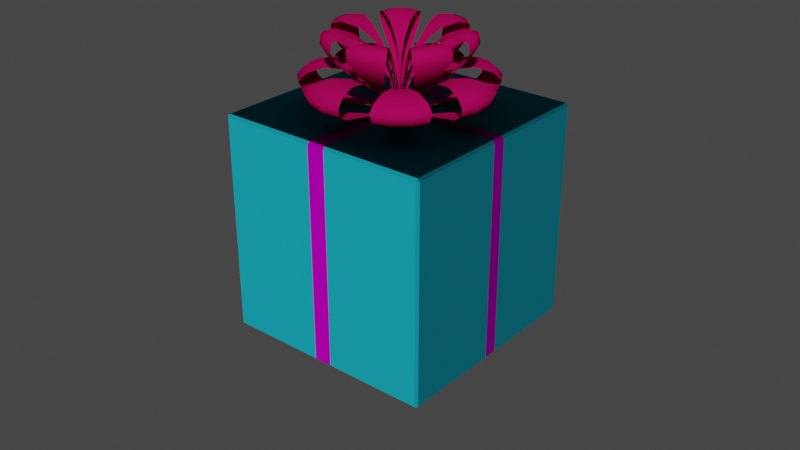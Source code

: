 # Source: gift.blend  (saved by Blender 2.91.10; exported with 4.5.12 LTS)
import bpy
from mathutils import Matrix  # noqa: F401  (used for matrix-valued properties, if any)

bpy.ops.wm.read_factory_settings(use_empty=True)
scene = bpy.context.scene
scene.name = 'Scene'

# ---- collections
col_collection = bpy.data.collections.new('Collection'); scene.collection.children.link(col_collection)

# ---- images (referenced by path relative to the original .blend; pixels are not part of the script)
import os
ASSET_DIR = os.environ.get("B2B_ASSET_DIR", "")  # directory of the original .blend (textures are referenced by path, not embedded)
HERE = os.path.dirname(os.path.abspath(__file__))  # packed textures are extracted next to this script under _unpacked/

def load_image(name, relpath, width, height, colorspace="sRGB"):
    """Load a texture the original file referenced (path relative to the .blend, or extracted next to this script)."""
    p = next((c for c in (os.path.join(HERE, relpath), os.path.join(ASSET_DIR, relpath)) if relpath and os.path.exists(c)), "")
    if p:
        img = bpy.data.images.load(p, check_existing=True)
        img.name = name
    else:  # same state as the original file: an image datablock whose file is absent (Cycles renders it pink)
        img = bpy.data.images.new(name, width, height)
        img.source = "FILE"
        img.filepath = "//" + (relpath or name)
    img.colorspace_settings.name = colorspace
    return img
img_gift_normal = load_image('gift normal', 'gift normal.png', 1024, 1024, 'Non-Color')
img_color_gift_pb = load_image('color gift pb', 'color gift pb.png', 1024, 1024, 'sRGB')

# ---- materials (node trees are filled in below, after node groups)
mat_material = bpy.data.materials.new('Material')
mat_material.alpha_threshold = 0.0
mat_material.line_color = (0.0, 0.0, 0.0, 1.0)
mat_material_001 = bpy.data.materials.new('Material.001')

# ---- material node trees
mat_material.use_nodes = True; mat_material.node_tree.nodes.clear()
_N = mat_material.node_tree.nodes; _L = mat_material.node_tree.links
n0 = _N.new('ShaderNodeTexCoord'); n0.name = 'Texture Coordinate'; n0.location = (-897, 195)
n1 = _N.new('ShaderNodeMapping'); n1.name = 'Mapping'; n1.location = (-714, 215)
n1.inputs[1].default_value = (0.51, 0.0, 0.0)
n1.inputs[3].default_value = (0.75, 1.0, 0.0)
n2 = _N.new('ShaderNodeMapping'); n2.name = 'Mapping.001'; n2.location = (-759, -162)
n2.inputs[1].default_value = (0.5, -0.01, 0.0)
n2.inputs[2].default_value = (0.0, 0.0, 1.571)
n2.inputs[3].default_value = (0.75, 1.0, 0.0)
n3 = _N.new('ShaderNodeValToRGB'); n3.name = 'ColorRamp.003'; n3.location = (-320, 50)
while len(n3.color_ramp.elements) > 1: n3.color_ramp.elements.remove(n3.color_ramp.elements[-1])
n3.color_ramp.elements[0].position = 0.4091; n3.color_ramp.elements[0].color = (1.0, 1.0, 1.0, 1.0)
_e = n3.color_ramp.elements.new(0.4182); _e.color = (0.0, 0.0, 0.0, 1.0)
_e = n3.color_ramp.elements.new(0.5); _e.color = (0.0, 0.0, 0.0, 1.0)
_e = n3.color_ramp.elements.new(0.6); _e.color = (0.0, 0.0, 0.0, 1.0)
_e = n3.color_ramp.elements.new(0.6045); _e.color = (1.0, 1.0, 1.0, 1.0)
n4 = _N.new('ShaderNodeValToRGB'); n4.name = 'ColorRamp.004'; n4.location = (-311, 294)
while len(n4.color_ramp.elements) > 1: n4.color_ramp.elements.remove(n4.color_ramp.elements[-1])
n4.color_ramp.elements[0].position = 0.4091; n4.color_ramp.elements[0].color = (1.0, 1.0, 1.0, 1.0)
_e = n4.color_ramp.elements.new(0.4182); _e.color = (0.0, 0.0, 0.0, 1.0)
_e = n4.color_ramp.elements.new(0.5); _e.color = (0.0, 0.0, 0.0, 1.0)
_e = n4.color_ramp.elements.new(0.6); _e.color = (0.0, 0.0, 0.0, 1.0)
_e = n4.color_ramp.elements.new(0.6); _e.color = (1.0, 1.0, 1.0, 1.0)
n5 = _N.new('ShaderNodeTexGradient'); n5.name = 'Gradient Texture'; n5.location = (-521, 195)
n5.gradient_type = 'EASING'
n6 = _N.new('ShaderNodeTexGradient'); n6.name = 'Gradient Texture.001'; n6.location = (-531, 14)
n6.width = 143
n6.gradient_type = 'EASING'
n7 = _N.new('ShaderNodeMix'); n7.name = 'Mix'; n7.location = (12, 217)
n7.data_type = 'RGBA'
n7.blend_type = 'MULTIPLY'
n7.inputs[0].default_value = 1.0
n8 = _N.new('ShaderNodeOutputMaterial'); n8.name = 'Material Output'; n8.location = (1066, 248)
n9 = _N.new('ShaderNodeBsdfPrincipled'); n9.name = 'Principled BSDF'; n9.location = (717, 273)
n9.distribution = 'GGX'
n9.subsurface_method = 'BURLEY'
n9.inputs[2].default_value = 0.9727
n9.inputs[3].default_value = 1.45
n9.inputs[13].default_value = 0.0
n9.inputs[27].default_value = (0.0, 0.0, 0.0, 1.0)
n9.inputs[28].default_value = 1.0
n10 = _N.new('ShaderNodeValToRGB'); n10.name = 'ColorRamp.001'; n10.location = (-346, -284)
while len(n10.color_ramp.elements) > 1: n10.color_ramp.elements.remove(n10.color_ramp.elements[-1])
n10.color_ramp.elements[0].position = 0.0; n10.color_ramp.elements[0].color = (0.0, 0.0, 0.0, 1.0)
_e = n10.color_ramp.elements.new(1.0); _e.color = (1.0, 1.0, 1.0, 1.0)
n11 = _N.new('ShaderNodeBump'); n11.name = 'Bump'; n11.location = (151, 10)
n11.invert = True
n11.inputs[1].default_value = 0.05
n11.inputs[2].default_value = 1.0
n12 = _N.new('ShaderNodeNormalMap'); n12.name = 'Normal Map'; n12.location = (378, -207)
n13 = _N.new('ShaderNodeTexImage'); n13.name = 'Image Texture'; n13.location = (2, -243)
n13.image = img_gift_normal
n14 = _N.new('ShaderNodeMix'); n14.name = 'Mix.001'; n14.location = (177, 256)
n14.data_type = 'RGBA'
n14.inputs[6].default_value = (0.4199, 0.0, 0.4326, 1.0)
n14.inputs[7].default_value = (0.008874, 0.3092, 0.4006, 1.0)
n15 = _N.new('ShaderNodeTexImage'); n15.name = 'Image Texture.001'; n15.location = (365, 189)
n15.image = img_color_gift_pb
_L.new(n9.outputs[0], n8.inputs[0])
_L.new(n1.outputs[0], n5.inputs[0])
_L.new(n0.outputs[3], n1.inputs[0])
_L.new(n0.outputs[3], n2.inputs[0])
_L.new(n2.outputs[0], n6.inputs[0])
_L.new(n3.outputs[0], n7.inputs[6])
_L.new(n5.outputs[0], n4.inputs[0])
_L.new(n6.outputs[0], n3.inputs[0])
_L.new(n4.outputs[0], n7.inputs[7])
_L.new(n7.outputs[2], n14.inputs[0])
_L.new(n7.outputs[2], n11.inputs[3])
_L.new(n12.outputs[0], n9.inputs[5])
_L.new(n13.outputs[0], n12.inputs[1])
_L.new(n0.outputs[2], n15.inputs[0])
_L.new(n14.outputs[2], n9.inputs[0])
n8.is_active_output = True
mat_material_001.use_nodes = True; mat_material_001.node_tree.nodes.clear()
_N = mat_material_001.node_tree.nodes; _L = mat_material_001.node_tree.links
n0 = _N.new('ShaderNodeBsdfPrincipled'); n0.name = 'Principled BSDF'; n0.location = (10, 300)
n0.distribution = 'GGX'
n0.subsurface_method = 'BURLEY'
n0.inputs[0].default_value = (0.4242, 0.002218, 0.08822, 1.0)
n0.inputs[2].default_value = 1.0
n0.inputs[3].default_value = 1.45
n0.inputs[13].default_value = 0.0
n0.inputs[27].default_value = (0.0, 0.0, 0.0, 1.0)
n0.inputs[28].default_value = 1.0
n1 = _N.new('ShaderNodeOutputMaterial'); n1.name = 'Material Output'; n1.location = (300, 300)
n2 = _N.new('ShaderNodeTexImage'); n2.name = 'Image Texture'; n2.location = (520, 114)
n2.image = img_color_gift_pb
_L.new(n0.outputs[0], n1.inputs[0])
n1.is_active_output = True

# ---- world
world_world = bpy.data.worlds.new('World'); scene.world = world_world
world_world.use_nodes = True; world_world.node_tree.nodes.clear()
_N = world_world.node_tree.nodes; _L = world_world.node_tree.links
n0 = _N.new('ShaderNodeOutputWorld'); n0.name = 'World Output'; n0.location = (300, 300)
n1 = _N.new('ShaderNodeBackground'); n1.name = 'Background'; n1.location = (10, 300)
n1.inputs[0].default_value = (0.05088, 0.05088, 0.05088, 1.0)
_L.new(n1.outputs[0], n0.inputs[0])
n0.is_active_output = True
world_world.color = (0.05088, 0.05088, 0.05088)
world_world.use_sun_shadow = False
world_world.sun_shadow_jitter_overblur = 0.0

# ---- meshes
me_cube = bpy.data.meshes.new('Cube')
me_cube.from_pydata([(0.978, 1.0, 1.978), (0.978, 0.978, 2.0), (1.0, 0.978, 1.978), (0.978, 0.978, 0.0), (0.978, 1.0, 0.022), (1.0, 0.978, 0.022), (1.0, -0.978, 1.978), (0.978, -0.978, 2.0), (0.978, -1.0, 1.978), (1.0, -0.978, 0.022), (0.978, -1.0, 0.022), (0.978, -0.978, 0.0), (-0.978, 1.0, 1.978), (-1.0, 0.978, 1.978), (-0.978, 0.978, 2.0), (-1.0, 0.978, 0.022), (-0.978, 1.0, 0.022), (-0.978, 0.978, 0.0), (-1.0, -0.978, 1.978), (-0.978, -1.0, 1.978), (-0.978, -0.978, 2.0), (-0.978, -0.978, 0.0), (-0.978, -1.0, 0.022), (-1.0, -0.978, 0.022), (-0.006139, 0.001711, 2.063), (0.4511, -0.4052, 2.644), (0.3885, -0.3373, 2.669), (0.2881, -0.2276, 2.631), (0.1786, -0.1239, 2.524), (0.0997, -0.06199, 2.406), (0.05379, -0.03005, 2.23), (0.1372, -0.07514, 2.13), (0.2291, -0.1386, 2.205), (0.3355, -0.2326, 2.322), (0.4272, -0.3376, 2.443), (0.4658, -0.4045, 2.561), (0.5413, -0.3236, 2.661), (0.4632, -0.2735, 2.686), (0.3362, -0.1918, 2.644), (0.2039, -0.1111, 2.534), (0.1129, -0.05944, 2.413), (0.05783, -0.02964, 2.233), (0.1429, -0.07158, 2.133), (0.2459, -0.1272, 2.211), (0.3719, -0.2018, 2.332), (0.4904, -0.2793, 2.457), (0.5514, -0.3254, 2.577), (0.5944, -0.2119, 2.661), (0.506, -0.1838, 2.686), (0.3621, -0.1384, 2.644), (0.2144, -0.08771, 2.534), (0.1167, -0.05073, 2.413), (0.05871, -0.02744, 2.233), (0.1453, -0.0661, 2.133), (0.2538, -0.1099, 2.211), (0.3915, -0.1591, 2.332), (0.5279, -0.2011, 2.457), (0.6022, -0.2185, 2.577), (0.5995, -0.08941, 2.644), (0.5075, -0.08442, 2.669), (0.3595, -0.0771, 2.631), (0.2089, -0.05914, 2.524), (0.1111, -0.03862, 2.406), (0.05619, -0.02395, 2.23), (0.1441, -0.05934, 2.13), (0.2527, -0.08952, 2.205), (0.3927, -0.1108, 2.322), (0.5328, -0.1144, 2.443), (0.6085, -0.1014, 2.561), (-0.001367, -0.005272, 2.063), (0.2943, 0.5313, 2.644), (0.2423, 0.4551, 2.669), (0.1576, 0.3313, 2.631), (0.08156, 0.2021, 2.524), (0.03844, 0.1111, 2.406), (0.01642, 0.05835, 2.23), (0.04167, 0.1497, 2.13), (0.08376, 0.2543, 2.205), (0.152, 0.3796, 2.322), (0.2333, 0.4917, 2.443), (0.2903, 0.5456, 2.561), (0.1937, 0.6, 2.661), (0.1623, 0.5125, 2.686), (0.111, 0.37, 2.644), (0.06174, 0.2228, 2.534), (0.03198, 0.124, 2.413), (0.01527, 0.06463, 2.233), (0.03713, 0.1569, 2.133), (0.06825, 0.2691, 2.211), (0.1125, 0.4069, 2.332), (0.1617, 0.5399, 2.457), (0.1931, 0.6101, 2.577), (0.0723, 0.6276, 2.661), (0.06452, 0.5347, 2.686), (0.05203, 0.3832, 2.644), (0.03565, 0.228, 2.534), (0.02165, 0.125, 2.413), (0.01221, 0.0639, 2.233), (0.03059, 0.1569, 2.133), (0.04882, 0.2719, 2.211), (0.06583, 0.4165, 2.332), (0.07637, 0.5588, 2.457), (0.07701, 0.6363, 2.577), (-0.04745, 0.604, 2.644), (-0.03172, 0.5137, 2.669), (-0.006065, 0.3682, 2.631), (0.009581, 0.2165, 2.524), (0.01087, 0.1183, 2.406), (0.008655, 0.05954, 2.23), (0.02359, 0.1532, 2.13), (0.02895, 0.2676, 2.205), (0.01899, 0.4072, 2.322), (-0.008565, 0.5455, 2.443), (-0.03792, 0.6159, 2.561), (0.005038, -0.0008227, 2.063), (-0.5828, 0.1669, 2.644), (-0.4977, 0.1334, 2.669), (-0.3593, 0.0786, 2.631), (-0.2145, 0.0323, 2.524), (-0.1182, 0.0107, 2.406), (-0.05998, 0.001592, 2.23), (-0.1547, 0.005813, 2.13), (-0.2675, 0.02315, 2.205), (-0.4032, 0.06151, 2.322), (-0.5325, 0.1166, 2.443), (-0.5966, 0.1599, 2.561), (-0.6289, 0.05348, 2.661), (-0.5364, 0.04236, 2.686), (-0.3855, 0.02411, 2.644), (-0.2304, 0.009069, 2.534), (-0.1269, 0.00228, 2.413), (-0.06527, -0.0005097, 2.233), (-0.1601, 0.0001551, 2.133), (-0.2763, 0.005241, 2.211), (-0.4211, 0.01747, 2.332), (-0.5625, 0.03569, 2.457), (-0.6384, 0.05065, 2.577), (-0.6266, -0.07023, 2.661), (-0.5346, -0.05687, 2.686), (-0.3845, -0.03498, 2.644), (-0.2302, -0.01625, 2.534), (-0.1272, -0.007013, 2.413), (-0.06603, -0.00281, 2.233), (-0.1608, -0.005767, 2.133), (-0.2766, -0.01361, 2.211), (-0.4207, -0.02928, 2.332), (-0.5611, -0.05088, 2.457), (-0.6364, -0.06765, 2.577), (-0.5788, -0.1819, 2.644), (-0.4949, -0.1463, 2.669), (-0.3565, -0.08769, 2.631), (-0.2139, -0.03849, 2.524), (-0.117, -0.01493, 2.406), (-0.05998, -0.004627, 2.23), (-0.1546, -0.01115, 2.13), (-0.2661, -0.03107, 2.205), (-0.4018, -0.07247, 2.322), (-0.5286, -0.1302, 2.443), (-0.593, -0.1755, 2.561), (-0.001829, 0.005861, 2.063), (-0.03119, -0.6051, 2.644), (-0.01763, -0.5141, 2.669), (0.004593, -0.368, 2.631), (0.0164, -0.2161, 2.524), (0.01509, -0.117, 2.406), (0.01085, -0.05958, 2.23), (0.02817, -0.1528, 2.13), (0.0368, -0.266, 2.205), (0.03044, -0.4066, 2.322), (0.006375, -0.5453, 2.443), (-0.02135, -0.6164, 2.561), (0.08903, -0.6252, 2.661), (0.079, -0.5331, 2.686), (0.06269, -0.3824, 2.644), (0.04211, -0.2272, 2.534), (0.02521, -0.1244, 2.413), (0.01388, -0.06322, 2.233), (0.03468, -0.1557, 2.133), (0.0561, -0.2705, 2.211), (0.07708, -0.415, 2.332), (0.09142, -0.5573, 2.457), (0.094, -0.6343, 2.577), (0.209, -0.5948, 2.661), (0.1753, -0.5082, 2.686), (0.1201, -0.3674, 2.644), (0.06712, -0.2219, 2.534), (0.03471, -0.1234, 2.413), (0.01633, -0.06329, 2.233), (0.04064, -0.1549, 2.133), (0.07483, -0.2671, 2.211), (0.1229, -0.4045, 2.332), (0.1755, -0.5359, 2.457), (0.2087, -0.605, 2.577), (0.3077, -0.5232, 2.644), (0.2535, -0.4482, 2.669), (0.1656, -0.3276, 2.631), (0.08562, -0.2004, 2.524), (0.04006, -0.1103, 2.406), (0.01734, -0.05874, 2.23), (0.04507, -0.1494, 2.13), (0.08946, -0.2522, 2.205), (0.161, -0.3758, 2.322), (0.2457, -0.4857, 2.443), (0.3039, -0.5373, 2.561), (-0.00534, -0.003053, 2.063), (0.5975, 0.1054, 2.644), (0.5053, 0.0979, 2.669), (0.3567, 0.08625, 2.631), (0.2081, 0.06408, 2.524), (0.1102, 0.04022, 2.406), (0.05657, 0.0241, 2.23), (0.1435, 0.06195, 2.13), (0.2502, 0.09494, 2.205), (0.3904, 0.1208, 2.322), (0.529, 0.1281, 2.443), (0.6058, 0.1174, 2.561), (0.5883, 0.2268, 2.661), (0.5006, 0.1962, 2.686), (0.3579, 0.1466, 2.644), (0.2129, 0.09232, 2.534), (0.1166, 0.05281, 2.413), (0.059, 0.02789, 2.233), (0.1445, 0.06896, 2.133), (0.2519, 0.1158, 2.211), (0.388, 0.1686, 2.332), (0.5219, 0.214, 2.457), (0.5959, 0.2336, 2.577), (0.5333, 0.338, 2.661), (0.4567, 0.2858, 2.686), (0.3319, 0.2006, 2.644), (0.2005, 0.1154, 2.534), (0.1113, 0.06133, 2.413), (0.05741, 0.03005, 2.233), (0.1413, 0.07432, 2.133), (0.2425, 0.1327, 2.211), (0.366, 0.2107, 2.332), (0.4837, 0.2923, 2.457), (0.5435, 0.3401, 2.577), (0.4398, 0.4168, 2.644), (0.3792, 0.3475, 2.669), (0.2823, 0.2358, 2.631), (0.1748, 0.1283, 2.524), (0.09863, 0.06458, 2.406), (0.05271, 0.03031, 2.23), (0.1348, 0.07767, 2.13), (0.2261, 0.1447, 2.205), (0.3289, 0.2411, 2.322), (0.4186, 0.3493, 2.443), (0.4548, 0.4166, 2.561), (0.002957, -0.004328, 2.063), (-0.237, 0.5587, 2.644), (-0.2094, 0.4717, 2.669), (-0.1642, 0.3283, 2.631), (-0.1095, 0.1881, 2.524), (-0.0647, 0.0985, 2.406), (-0.03612, 0.04827, 2.23), (-0.09247, 0.1245, 2.13), (-0.1492, 0.2224, 2.205), (-0.2057, 0.353, 2.322), (-0.2437, 0.4868, 2.443), (-0.2511, 0.5652, 2.561), (-0.3533, 0.5223, 2.661), (-0.3038, 0.4435, 2.686), (-0.2233, 0.3151, 2.644), (-0.1376, 0.1854, 2.534), (-0.07804, 0.1009, 2.413), (-0.04177, 0.05154, 2.233), (-0.1009, 0.1256, 2.133), (-0.1698, 0.2189, 2.211), (-0.2512, 0.3389, 2.332), (-0.3257, 0.4598, 2.457), (-0.3616, 0.528, 2.577), (-0.4493, 0.4435, 2.661), (-0.3809, 0.3802, 2.686), (-0.2693, 0.2771, 2.644), (-0.1573, 0.1686, 2.534), (-0.08504, 0.09414, 2.413), (-0.04292, 0.04902, 2.233), (-0.1048, 0.1208, 2.133), (-0.184, 0.2061, 2.211), (-0.2872, 0.3085, 2.332), (-0.3927, 0.4044, 2.457), (-0.4533, 0.4526, 2.577), (-0.5049, 0.3351, 2.644), (-0.4242, 0.292, 2.669), (-0.2931, 0.2222, 2.631), (-0.1643, 0.1414, 2.524), (-0.08617, 0.08201, 2.406), (-0.04126, 0.04358, 2.23), (-0.1058, 0.113, 2.13), (-0.1922, 0.1877, 2.205), (-0.3088, 0.2662, 2.322), (-0.4344, 0.3294, 2.443), (-0.5085, 0.35, 2.561), (0.003423, 0.004206, 2.063), (-0.4903, -0.3562, 2.644), (-0.4113, -0.3097, 2.669), (-0.2834, -0.2348, 2.631), (-0.1576, -0.1487, 2.524), (-0.08194, -0.08634, 2.406), (-0.03876, -0.04586, 2.23), (-0.1004, -0.1179, 2.13), (-0.1837, -0.1964, 2.205), (-0.2969, -0.2793, 2.322), (-0.4201, -0.3477, 2.443), (-0.4932, -0.3712, 2.561), (-0.4301, -0.4624, 2.661), (-0.3644, -0.3964, 2.686), (-0.257, -0.2887, 2.644), (-0.1496, -0.1755, 2.534), (-0.08042, -0.09806, 2.413), (-0.0402, -0.05111, 2.233), (-0.09909, -0.1254, 2.133), (-0.1747, -0.214, 2.211), (-0.2736, -0.3207, 2.332), (-0.3751, -0.421, 2.457), (-0.4337, -0.4717, 2.577), (-0.331, -0.5365, 2.661), (-0.2848, -0.4558, 2.686), (-0.2098, -0.3242, 2.644), (-0.1296, -0.1912, 2.534), (-0.07355, -0.1044, 2.413), (-0.03922, -0.05368, 2.233), (-0.09523, -0.1302, 2.133), (-0.1603, -0.2262, 2.211), (-0.2366, -0.3493, 2.332), (-0.306, -0.4731, 2.457), (-0.339, -0.5427, 2.577), (-0.2137, -0.5683, 2.644), (-0.1899, -0.4796, 2.669), (-0.1509, -0.3345, 2.631), (-0.1022, -0.1923, 2.524), (-0.06071, -0.1008, 2.406), (-0.03397, -0.04989, 2.23), (-0.08706, -0.1284, 2.13), (-0.1398, -0.2283, 2.205), (-0.1911, -0.3613, 2.322), (-0.2234, -0.4963, 2.443), (-0.2273, -0.5749, 2.561), (-0.002976, -0.009301, 2.018), (-0.3891, -0.7228, 2.252), (-0.3447, -0.6672, 2.316), (-0.2515, -0.5475, 2.35), (-0.1512, -0.3923, 2.324), (-0.08614, -0.2636, 2.265), (-0.03824, -0.1419, 2.135), (-0.04795, -0.1788, 2.003), (-0.09579, -0.3036, 2.018), (-0.1788, -0.464, 2.058), (-0.2813, -0.6123, 2.102), (-0.3637, -0.7037, 2.173), (-0.2516, -0.8123, 2.256), (-0.2264, -0.7457, 2.32), (-0.1728, -0.6022, 2.353), (-0.1122, -0.4236, 2.327), (-0.06945, -0.2811, 2.267), (-0.034, -0.1475, 2.136), (-0.04232, -0.1847, 2.004), (-0.07778, -0.32, 2.019), (-0.1317, -0.4979, 2.06), (-0.1924, -0.6707, 2.105), (-0.2383, -0.7851, 2.177), (-0.08807, -0.8461, 2.256), (-0.08523, -0.775, 2.32), (-0.07848, -0.6221, 2.353), (-0.06436, -0.4329, 2.327), (-0.048, -0.2852, 2.267), (-0.02842, -0.1485, 2.136), (-0.03531, -0.186, 2.004), (-0.05554, -0.3243, 2.019), (-0.07543, -0.5089, 2.06), (-0.08726, -0.6928, 2.105), (-0.08967, -0.816, 2.177), (0.0736, -0.8173, 2.252), (0.05474, -0.7489, 2.316), (0.01612, -0.6027, 2.35), (-0.01546, -0.4199, 2.324), (-0.02542, -0.2764, 2.265), (-0.02228, -0.1447, 2.135), (-0.02776, -0.1825, 2.003), (-0.03232, -0.3171, 2.018), (-0.01823, -0.4967, 2.058), (0.01799, -0.674, 2.102), (0.0577, -0.79, 2.173), (0.01054, 0.0004735, 2.018), (0.7927, -0.217, 2.252), (0.7286, -0.1864, 2.316), (0.5896, -0.1224, 2.35), (0.4167, -0.05979, 2.324), (0.2764, -0.02501, 2.265), (0.1459, -0.004862, 2.135), (0.184, -0.006057, 2.003), (0.3173, -0.02528, 2.018), (0.4928, -0.07047, 2.058), (0.6595, -0.1367, 2.102), (0.7685, -0.1965, 2.173), (0.8479, -0.06265, 2.256), (0.7771, -0.05302, 2.32), (0.6248, -0.03294, 2.353), (0.437, -0.01376, 2.327), (0.2901, -0.003934, 2.267), (0.1528, 0.0008955, 2.136), (0.1909, 0.001108, 2.004), (0.3301, -0.003321, 2.019), (0.5138, -0.01613, 2.06), (0.696, -0.03663, 2.105), (0.8182, -0.05579, 2.177), (0.845, 0.1045, 2.256), (0.7746, 0.09143, 2.32), (0.6228, 0.0639, 2.353), (0.4353, 0.03552, 2.327), (0.2883, 0.01849, 2.267), (0.1513, 0.006942, 2.136), (0.1894, 0.008586, 2.004), (0.3282, 0.01981, 2.019), (0.5119, 0.04162, 2.06), (0.6938, 0.07105, 2.105), (0.8155, 0.09619, 2.177), (0.7796, 0.2553, 2.252), (0.7177, 0.2217, 2.316), (0.5842, 0.1515, 2.35), (0.4121, 0.07992, 2.324), (0.276, 0.03901, 2.265), (0.145, 0.01247, 2.135), (0.183, 0.01552, 2.003), (0.3171, 0.04137, 2.018), (0.4875, 0.09435, 2.058), (0.6533, 0.1693, 2.102), (0.757, 0.2338, 2.173), (-0.003572, 0.0104, 2.018), (0.03319, 0.82, 2.252), (0.0177, 0.7515, 2.316), (-0.01368, 0.6029, 2.35), (-0.03641, 0.4184, 2.324), (-0.03938, 0.2759, 2.265), (-0.02904, 0.1424, 2.135), (-0.03638, 0.1799, 2.003), (-0.04807, 0.3155, 2.018), (-0.0429, 0.4949, 2.058), (-0.01527, 0.6742, 2.102), (0.01866, 0.7927, 2.173), (-0.1296, 0.8409, 2.256), (-0.1232, 0.7697, 2.32), (-0.1087, 0.6162, 2.353), (-0.08533, 0.4282, 2.327), (-0.06184, 0.2822, 2.267), (-0.0357, 0.1474, 2.136), (-0.04444, 0.1845, 2.004), (-0.07134, 0.321, 2.019), (-0.1002, 0.5036, 2.06), (-0.121, 0.6864, 2.105), (-0.1297, 0.8103, 2.177), (-0.2914, 0.7988, 2.256), (-0.2628, 0.7333, 2.32), (-0.2019, 0.592, 2.353), (-0.1323, 0.4163, 2.327), (-0.08293, 0.2772, 2.267), (-0.04131, 0.1468, 2.136), (-0.05146, 0.1835, 2.004), (-0.09325, 0.3159, 2.019), (-0.1555, 0.4895, 2.06), (-0.2248, 0.6595, 2.105), (-0.2767, 0.7721, 2.177), (-0.4244, 0.703, 2.252), (-0.3779, 0.6507, 2.316), (-0.2781, 0.5343, 2.35), (-0.1702, 0.3845, 2.324), (-0.09903, 0.2596, 2.265), (-0.04446, 0.1386, 2.135), (-0.05599, 0.1749, 2.003), (-0.1105, 0.2987, 2.018), (-0.2013, 0.4547, 2.058), (-0.3111, 0.5976, 2.102), (-0.3986, 0.6863, 2.173), (-0.008931, -0.004202, 2.018), (-0.8062, -0.1519, 2.252), (-0.7354, -0.1516, 2.316), (-0.5846, -0.1491, 2.35), (-0.3994, -0.1293, 2.324), (-0.2595, -0.09941, 2.265), (-0.1332, -0.05956, 2.135), (-0.168, -0.07518, 2.003), (-0.2969, -0.1171, 2.018), (-0.4725, -0.1528, 2.058), (-0.6538, -0.1667, 2.102), (-0.7757, -0.1599, 2.173), (-0.7906, -0.3155, 2.256), (-0.7231, -0.2933, 2.32), (-0.5772, -0.2446, 2.353), (-0.3988, -0.179, 2.327), (-0.2615, -0.1229, 2.267), (-0.1356, -0.06671, 2.136), (-0.1698, -0.08362, 2.004), (-0.297, -0.1409, 2.019), (-0.4689, -0.2105, 2.06), (-0.6428, -0.2725, 2.105), (-0.7612, -0.3088, 2.177), (-0.7128, -0.4633, 2.256), (-0.6556, -0.4208, 2.32), (-0.5321, -0.3298, 2.353), (-0.3771, -0.2226, 2.327), (-0.2526, -0.1429, 2.267), (-0.1336, -0.07203, 2.136), (-0.1671, -0.09024, 2.004), (-0.2876, -0.1615, 2.019), (-0.4432, -0.2617, 2.06), (-0.5926, -0.3674, 2.105), (-0.6902, -0.4431, 2.177), (-0.5898, -0.5718, 2.252), (-0.5483, -0.5138, 2.316), (-0.4581, -0.391, 2.35), (-0.3369, -0.2525, 2.324), (-0.2305, -0.1541, 2.265), (-0.1264, -0.07424, 2.135), (-0.1592, -0.09369, 2.003), (-0.2663, -0.1742, 2.018), (-0.3983, -0.2986, 2.058), (-0.5123, -0.4374, 2.102), (-0.5783, -0.5419, 2.173), (0.006136, -0.007709, 2.018), (0.3295, -0.7522, 2.252), (0.313, -0.6829, 2.316), (0.2759, -0.5354, 2.35), (0.2157, -0.3613, 2.324), (0.1545, -0.2303, 2.265), (0.08836, -0.1173, 2.135), (0.1114, -0.1477, 2.003), (0.18, -0.2625, 2.018), (0.2552, -0.4271, 2.058), (0.3086, -0.5988, 2.102), (0.3302, -0.7203, 2.173), (0.4845, -0.6986, 2.256), (0.4476, -0.6377, 2.32), (0.3676, -0.5069, 2.353), (0.2646, -0.3492, 2.327), (0.1791, -0.2281, 2.267), (0.09576, -0.1176, 2.136), (0.1199, -0.1471, 2.004), (0.2046, -0.2586, 2.019), (0.311, -0.4104, 2.06), (0.4095, -0.5646, 2.105), (0.4713, -0.6714, 2.177), (0.6124, -0.5911, 2.256), (0.5582, -0.545, 2.32), (0.4419, -0.4451, 2.353), (0.3015, -0.3169, 2.327), (0.1954, -0.213, 2.267), (0.09997, -0.1134, 2.136), (0.1252, -0.142, 2.004), (0.2215, -0.2431, 2.019), (0.3545, -0.3725, 2.06), (0.4922, -0.4957, 2.105), (0.5877, -0.5738, 2.177), (0.6888, -0.4456, 2.252), (0.6234, -0.4184, 2.316), (0.4848, -0.3588, 2.35), (0.3212, -0.2705, 2.324), (0.2027, -0.1901, 2.265), (0.1008, -0.1059, 2.135), (0.1271, -0.1335, 2.003), (0.2305, -0.2206, 2.018), (0.3799, -0.3201, 2.058), (0.5421, -0.4013, 2.102), (0.6576, -0.4414, 2.173), (0.006042, 0.008932, 2.018), (0.659, 0.4903, 2.252), (0.5961, 0.4593, 2.316), (0.4597, 0.3892, 2.35), (0.3033, 0.2916, 2.324), (0.1897, 0.2029, 2.265), (0.09312, 0.112, 2.135), (0.1176, 0.1413, 2.003), (0.2151, 0.2348, 2.018), (0.3586, 0.3448, 2.058), (0.5141, 0.4353, 2.102), (0.6287, 0.4844, 2.173), (0.5719, 0.6292, 2.256), (0.5207, 0.5794, 2.32), (0.4108, 0.4718, 2.353), (0.2797, 0.3356, 2.327), (0.1812, 0.2258, 2.267), (0.09311, 0.121, 2.136), (0.1165, 0.1512, 2.004), (0.2054, 0.2577, 2.019), (0.3289, 0.3946, 2.06), (0.4576, 0.5256, 2.105), (0.5482, 0.61, 2.177), (0.4382, 0.7295, 2.256), (0.4052, 0.666, 2.32), (0.3335, 0.5296, 2.353), (0.2403, 0.3645, 2.327), (0.1631, 0.2384, 2.267), (0.08776, 0.1235, 2.136), (0.11, 0.1545, 2.004), (0.1867, 0.2706, 2.019), (0.2827, 0.4286, 2.06), (0.3715, 0.5899, 2.105), (0.4267, 0.7012, 2.177), (0.2795, 0.7714, 2.252), (0.2679, 0.702, 2.316), (0.2407, 0.553, 2.35), (0.1914, 0.3737, 2.324), (0.1399, 0.2413, 2.265), (0.07965, 0.1216, 2.135), (0.1007, 0.1534, 2.003), (0.163, 0.2746, 2.018), (0.2264, 0.442, 2.058), (0.2692, 0.6184, 2.102), (0.2826, 0.7405, 2.173), (-0.009752, 0.004083, 2.018), (-0.6252, 0.5313, 2.252), (-0.5807, 0.4768, 2.316), (-0.4835, 0.3609, 2.35), (-0.3517, 0.2292, 2.324), (-0.2416, 0.1396, 2.265), (-0.1298, 0.06547, 2.135), (-0.1639, 0.08272, 2.003), (-0.2782, 0.1572, 2.018), (-0.416, 0.2712, 2.058), (-0.5406, 0.4036, 2.102), (-0.6125, 0.5029, 2.173), (-0.7425, 0.4164, 2.256), (-0.6823, 0.3775, 2.32), (-0.5524, 0.2944, 2.353), (-0.3897, 0.197, 2.327), (-0.2601, 0.1256, 2.267), (-0.1376, 0.06316, 2.136), (-0.1722, 0.07912, 2.004), (-0.2964, 0.142, 2.019), (-0.4582, 0.2317, 2.06), (-0.6153, 0.328, 2.105), (-0.7183, 0.3975, 2.177), (-0.8085, 0.2628, 2.256), (-0.7393, 0.245, 2.32), (-0.5906, 0.2061, 2.353), (-0.4094, 0.1528, 2.327), (-0.2696, 0.1061, 2.267), (-0.1412, 0.05858, 2.136), (-0.1764, 0.07321, 2.004), (-0.3064, 0.1218, 2.019), (-0.4814, 0.1796, 2.06), (-0.658, 0.2295, 2.105), (-0.7784, 0.258, 2.177), (-0.8156, 0.09913, 2.252), (-0.7451, 0.1035, 2.316), (-0.592, 0.1105, 2.35), (-0.4079, 0.1034, 2.324), (-0.2651, 0.08238, 2.265), (-0.1365, 0.051, 2.135), (-0.1722, 0.06429, 2.003), (-0.303, 0.09742, 2.018), (-0.4824, 0.1221, 2.058), (-0.6621, 0.1234, 2.102), (-0.7859, 0.109, 2.173)], [], [(17, 3, 11, 21), (23, 18, 13, 15), (10, 8, 19, 22), (1, 14, 20, 7), (5, 2, 6, 9), (0, 1, 2), (3, 4, 5), (6, 7, 8), (9, 10, 11), (12, 13, 14), (15, 16, 17), (18, 19, 20), (21, 22, 23), (17, 21, 23, 15), (3, 17, 16, 4), (2, 5, 4, 0), (22, 19, 18, 23), (8, 10, 9, 6), (12, 16, 15, 13), (7, 20, 19, 8), (1, 7, 6, 2), (21, 11, 10, 22), (20, 14, 13, 18), (14, 1, 0, 12), (11, 3, 5, 9), (16, 12, 0, 4), (25, 36, 37, 26), (26, 37, 38, 27), (27, 38, 39, 28), (28, 39, 40, 29), (29, 40, 41, 30), (30, 41, 24), (24, 42, 31), (31, 42, 43, 32), (32, 43, 44, 33), (33, 44, 45, 34), (34, 45, 46, 35), (35, 46, 36, 25), (36, 47, 48, 37), (37, 48, 49, 38), (38, 49, 50, 39), (39, 50, 51, 40), (40, 51, 52, 41), (41, 52, 24), (24, 53, 42), (42, 53, 54, 43), (43, 54, 55, 44), (44, 55, 56, 45), (45, 56, 57, 46), (46, 57, 47, 36), (47, 58, 59, 48), (48, 59, 60, 49), (49, 60, 61, 50), (50, 61, 62, 51), (51, 62, 63, 52), (52, 63, 24), (24, 64, 53), (53, 64, 65, 54), (54, 65, 66, 55), (55, 66, 67, 56), (56, 67, 68, 57), (57, 68, 58, 47), (70, 81, 82, 71), (71, 82, 83, 72), (72, 83, 84, 73), (73, 84, 85, 74), (74, 85, 86, 75), (75, 86, 69), (69, 87, 76), (76, 87, 88, 77), (77, 88, 89, 78), (78, 89, 90, 79), (79, 90, 91, 80), (80, 91, 81, 70), (81, 92, 93, 82), (82, 93, 94, 83), (83, 94, 95, 84), (84, 95, 96, 85), (85, 96, 97, 86), (86, 97, 69), (69, 98, 87), (87, 98, 99, 88), (88, 99, 100, 89), (89, 100, 101, 90), (90, 101, 102, 91), (91, 102, 92, 81), (92, 103, 104, 93), (93, 104, 105, 94), (94, 105, 106, 95), (95, 106, 107, 96), (96, 107, 108, 97), (97, 108, 69), (69, 109, 98), (98, 109, 110, 99), (99, 110, 111, 100), (100, 111, 112, 101), (101, 112, 113, 102), (102, 113, 103, 92), (115, 126, 127, 116), (116, 127, 128, 117), (117, 128, 129, 118), (118, 129, 130, 119), (119, 130, 131, 120), (120, 131, 114), (114, 132, 121), (121, 132, 133, 122), (122, 133, 134, 123), (123, 134, 135, 124), (124, 135, 136, 125), (125, 136, 126, 115), (126, 137, 138, 127), (127, 138, 139, 128), (128, 139, 140, 129), (129, 140, 141, 130), (130, 141, 142, 131), (131, 142, 114), (114, 143, 132), (132, 143, 144, 133), (133, 144, 145, 134), (134, 145, 146, 135), (135, 146, 147, 136), (136, 147, 137, 126), (137, 148, 149, 138), (138, 149, 150, 139), (139, 150, 151, 140), (140, 151, 152, 141), (141, 152, 153, 142), (142, 153, 114), (114, 154, 143), (143, 154, 155, 144), (144, 155, 156, 145), (145, 156, 157, 146), (146, 157, 158, 147), (147, 158, 148, 137), (160, 171, 172, 161), (161, 172, 173, 162), (162, 173, 174, 163), (163, 174, 175, 164), (164, 175, 176, 165), (165, 176, 159), (159, 177, 166), (166, 177, 178, 167), (167, 178, 179, 168), (168, 179, 180, 169), (169, 180, 181, 170), (170, 181, 171, 160), (171, 182, 183, 172), (172, 183, 184, 173), (173, 184, 185, 174), (174, 185, 186, 175), (175, 186, 187, 176), (176, 187, 159), (159, 188, 177), (177, 188, 189, 178), (178, 189, 190, 179), (179, 190, 191, 180), (180, 191, 192, 181), (181, 192, 182, 171), (182, 193, 194, 183), (183, 194, 195, 184), (184, 195, 196, 185), (185, 196, 197, 186), (186, 197, 198, 187), (187, 198, 159), (159, 199, 188), (188, 199, 200, 189), (189, 200, 201, 190), (190, 201, 202, 191), (191, 202, 203, 192), (192, 203, 193, 182), (205, 216, 217, 206), (206, 217, 218, 207), (207, 218, 219, 208), (208, 219, 220, 209), (209, 220, 221, 210), (210, 221, 204), (204, 222, 211), (211, 222, 223, 212), (212, 223, 224, 213), (213, 224, 225, 214), (214, 225, 226, 215), (215, 226, 216, 205), (216, 227, 228, 217), (217, 228, 229, 218), (218, 229, 230, 219), (219, 230, 231, 220), (220, 231, 232, 221), (221, 232, 204), (204, 233, 222), (222, 233, 234, 223), (223, 234, 235, 224), (224, 235, 236, 225), (225, 236, 237, 226), (226, 237, 227, 216), (227, 238, 239, 228), (228, 239, 240, 229), (229, 240, 241, 230), (230, 241, 242, 231), (231, 242, 243, 232), (232, 243, 204), (204, 244, 233), (233, 244, 245, 234), (234, 245, 246, 235), (235, 246, 247, 236), (236, 247, 248, 237), (237, 248, 238, 227), (250, 261, 262, 251), (251, 262, 263, 252), (252, 263, 264, 253), (253, 264, 265, 254), (254, 265, 266, 255), (255, 266, 249), (249, 267, 256), (256, 267, 268, 257), (257, 268, 269, 258), (258, 269, 270, 259), (259, 270, 271, 260), (260, 271, 261, 250), (261, 272, 273, 262), (262, 273, 274, 263), (263, 274, 275, 264), (264, 275, 276, 265), (265, 276, 277, 266), (266, 277, 249), (249, 278, 267), (267, 278, 279, 268), (268, 279, 280, 269), (269, 280, 281, 270), (270, 281, 282, 271), (271, 282, 272, 261), (272, 283, 284, 273), (273, 284, 285, 274), (274, 285, 286, 275), (275, 286, 287, 276), (276, 287, 288, 277), (277, 288, 249), (249, 289, 278), (278, 289, 290, 279), (279, 290, 291, 280), (280, 291, 292, 281), (281, 292, 293, 282), (282, 293, 283, 272), (295, 306, 307, 296), (296, 307, 308, 297), (297, 308, 309, 298), (298, 309, 310, 299), (299, 310, 311, 300), (300, 311, 294), (294, 312, 301), (301, 312, 313, 302), (302, 313, 314, 303), (303, 314, 315, 304), (304, 315, 316, 305), (305, 316, 306, 295), (306, 317, 318, 307), (307, 318, 319, 308), (308, 319, 320, 309), (309, 320, 321, 310), (310, 321, 322, 311), (311, 322, 294), (294, 323, 312), (312, 323, 324, 313), (313, 324, 325, 314), (314, 325, 326, 315), (315, 326, 327, 316), (316, 327, 317, 306), (317, 328, 329, 318), (318, 329, 330, 319), (319, 330, 331, 320), (320, 331, 332, 321), (321, 332, 333, 322), (322, 333, 294), (294, 334, 323), (323, 334, 335, 324), (324, 335, 336, 325), (325, 336, 337, 326), (326, 337, 338, 327), (327, 338, 328, 317), (340, 351, 352, 341), (341, 352, 353, 342), (342, 353, 354, 343), (343, 354, 355, 344), (344, 355, 356, 345), (345, 356, 339), (339, 357, 346), (346, 357, 358, 347), (347, 358, 359, 348), (348, 359, 360, 349), (349, 360, 361, 350), (350, 361, 351, 340), (351, 362, 363, 352), (352, 363, 364, 353), (353, 364, 365, 354), (354, 365, 366, 355), (355, 366, 367, 356), (356, 367, 339), (339, 368, 357), (357, 368, 369, 358), (358, 369, 370, 359), (359, 370, 371, 360), (360, 371, 372, 361), (361, 372, 362, 351), (362, 373, 374, 363), (363, 374, 375, 364), (364, 375, 376, 365), (365, 376, 377, 366), (366, 377, 378, 367), (367, 378, 339), (339, 379, 368), (368, 379, 380, 369), (369, 380, 381, 370), (370, 381, 382, 371), (371, 382, 383, 372), (372, 383, 373, 362), (385, 396, 397, 386), (386, 397, 398, 387), (387, 398, 399, 388), (388, 399, 400, 389), (389, 400, 401, 390), (390, 401, 384), (384, 402, 391), (391, 402, 403, 392), (392, 403, 404, 393), (393, 404, 405, 394), (394, 405, 406, 395), (395, 406, 396, 385), (396, 407, 408, 397), (397, 408, 409, 398), (398, 409, 410, 399), (399, 410, 411, 400), (400, 411, 412, 401), (401, 412, 384), (384, 413, 402), (402, 413, 414, 403), (403, 414, 415, 404), (404, 415, 416, 405), (405, 416, 417, 406), (406, 417, 407, 396), (407, 418, 419, 408), (408, 419, 420, 409), (409, 420, 421, 410), (410, 421, 422, 411), (411, 422, 423, 412), (412, 423, 384), (384, 424, 413), (413, 424, 425, 414), (414, 425, 426, 415), (415, 426, 427, 416), (416, 427, 428, 417), (417, 428, 418, 407), (430, 441, 442, 431), (431, 442, 443, 432), (432, 443, 444, 433), (433, 444, 445, 434), (434, 445, 446, 435), (435, 446, 429), (429, 447, 436), (436, 447, 448, 437), (437, 448, 449, 438), (438, 449, 450, 439), (439, 450, 451, 440), (440, 451, 441, 430), (441, 452, 453, 442), (442, 453, 454, 443), (443, 454, 455, 444), (444, 455, 456, 445), (445, 456, 457, 446), (446, 457, 429), (429, 458, 447), (447, 458, 459, 448), (448, 459, 460, 449), (449, 460, 461, 450), (450, 461, 462, 451), (451, 462, 452, 441), (452, 463, 464, 453), (453, 464, 465, 454), (454, 465, 466, 455), (455, 466, 467, 456), (456, 467, 468, 457), (457, 468, 429), (429, 469, 458), (458, 469, 470, 459), (459, 470, 471, 460), (460, 471, 472, 461), (461, 472, 473, 462), (462, 473, 463, 452), (475, 486, 487, 476), (476, 487, 488, 477), (477, 488, 489, 478), (478, 489, 490, 479), (479, 490, 491, 480), (480, 491, 474), (474, 492, 481), (481, 492, 493, 482), (482, 493, 494, 483), (483, 494, 495, 484), (484, 495, 496, 485), (485, 496, 486, 475), (486, 497, 498, 487), (487, 498, 499, 488), (488, 499, 500, 489), (489, 500, 501, 490), (490, 501, 502, 491), (491, 502, 474), (474, 503, 492), (492, 503, 504, 493), (493, 504, 505, 494), (494, 505, 506, 495), (495, 506, 507, 496), (496, 507, 497, 486), (497, 508, 509, 498), (498, 509, 510, 499), (499, 510, 511, 500), (500, 511, 512, 501), (501, 512, 513, 502), (502, 513, 474), (474, 514, 503), (503, 514, 515, 504), (504, 515, 516, 505), (505, 516, 517, 506), (506, 517, 518, 507), (507, 518, 508, 497), (520, 531, 532, 521), (521, 532, 533, 522), (522, 533, 534, 523), (523, 534, 535, 524), (524, 535, 536, 525), (525, 536, 519), (519, 537, 526), (526, 537, 538, 527), (527, 538, 539, 528), (528, 539, 540, 529), (529, 540, 541, 530), (530, 541, 531, 520), (531, 542, 543, 532), (532, 543, 544, 533), (533, 544, 545, 534), (534, 545, 546, 535), (535, 546, 547, 536), (536, 547, 519), (519, 548, 537), (537, 548, 549, 538), (538, 549, 550, 539), (539, 550, 551, 540), (540, 551, 552, 541), (541, 552, 542, 531), (542, 553, 554, 543), (543, 554, 555, 544), (544, 555, 556, 545), (545, 556, 557, 546), (546, 557, 558, 547), (547, 558, 519), (519, 559, 548), (548, 559, 560, 549), (549, 560, 561, 550), (550, 561, 562, 551), (551, 562, 563, 552), (552, 563, 553, 542), (565, 576, 577, 566), (566, 577, 578, 567), (567, 578, 579, 568), (568, 579, 580, 569), (569, 580, 581, 570), (570, 581, 564), (564, 582, 571), (571, 582, 583, 572), (572, 583, 584, 573), (573, 584, 585, 574), (574, 585, 586, 575), (575, 586, 576, 565), (576, 587, 588, 577), (577, 588, 589, 578), (578, 589, 590, 579), (579, 590, 591, 580), (580, 591, 592, 581), (581, 592, 564), (564, 593, 582), (582, 593, 594, 583), (583, 594, 595, 584), (584, 595, 596, 585), (585, 596, 597, 586), (586, 597, 587, 576), (587, 598, 599, 588), (588, 599, 600, 589), (589, 600, 601, 590), (590, 601, 602, 591), (591, 602, 603, 592), (592, 603, 564), (564, 604, 593), (593, 604, 605, 594), (594, 605, 606, 595), (595, 606, 607, 596), (596, 607, 608, 597), (597, 608, 598, 587), (610, 621, 622, 611), (611, 622, 623, 612), (612, 623, 624, 613), (613, 624, 625, 614), (614, 625, 626, 615), (615, 626, 609), (609, 627, 616), (616, 627, 628, 617), (617, 628, 629, 618), (618, 629, 630, 619), (619, 630, 631, 620), (620, 631, 621, 610), (621, 632, 633, 622), (622, 633, 634, 623), (623, 634, 635, 624), (624, 635, 636, 625), (625, 636, 637, 626), (626, 637, 609), (609, 638, 627), (627, 638, 639, 628), (628, 639, 640, 629), (629, 640, 641, 630), (630, 641, 642, 631), (631, 642, 632, 621), (632, 643, 644, 633), (633, 644, 645, 634), (634, 645, 646, 635), (635, 646, 647, 636), (636, 647, 648, 637), (637, 648, 609), (609, 649, 638), (638, 649, 650, 639), (639, 650, 651, 640), (640, 651, 652, 641), (641, 652, 653, 642), (642, 653, 643, 632)])
me_cube.polygons.foreach_set('use_smooth', [0, 0, 0, 0, 0, 0, 0, 0, 0, 0, 0, 0, 0, 0, 0, 0, 0, 0, 0, 0, 0, 0, 0, 0, 0, 0, 1, 1, 1, 1, 1, 1, 1, 1, 1, 1, 1, 1, 1, 1, 1, 1, 1, 1, 1, 1, 1, 1, 1, 1, 1, 1, 1, 1, 1, 1, 1, 1, 1, 1, 1, 1, 1, 1, 1, 1, 1, 1, 1, 1, 1, 1, 1, 1, 1, 1, 1, 1, 1, 1, 1, 1, 1, 1, 1, 1, 1, 1, 1, 1, 1, 1, 1, 1, 1, 1, 1, 1, 1, 1, 1, 1, 1, 1, 1, 1, 1, 1, 1, 1, 1, 1, 1, 1, 1, 1, 1, 1, 1, 1, 1, 1, 1, 1, 1, 1, 1, 1, 1, 1, 1, 1, 1, 1, 1, 1, 1, 1, 1, 1, 1, 1, 1, 1, 1, 1, 1, 1, 1, 1, 1, 1, 1, 1, 1, 1, 1, 1, 1, 1, 1, 1, 1, 1, 1, 1, 1, 1, 1, 1, 1, 1, 1, 1, 1, 1, 1, 1, 1, 1, 1, 1, 1, 1, 1, 1, 1, 1, 1, 1, 1, 1, 1, 1, 1, 1, 1, 1, 1, 1, 1, 1, 1, 1, 1, 1, 1, 1, 1, 1, 1, 1, 1, 1, 1, 1, 1, 1, 1, 1, 1, 1, 1, 1, 1, 1, 1, 1, 1, 1, 1, 1, 1, 1, 1, 1, 1, 1, 1, 1, 1, 1, 1, 1, 1, 1, 1, 1, 1, 1, 1, 1, 1, 1, 1, 1, 1, 1, 1, 1, 1, 1, 1, 1, 1, 1, 1, 1, 1, 1, 1, 1, 1, 1, 1, 1, 1, 1, 1, 1, 1, 1, 1, 1, 1, 1, 1, 1, 1, 1, 1, 1, 1, 1, 1, 1, 1, 1, 1, 1, 1, 1, 1, 1, 1, 1, 1, 1, 1, 1, 1, 1, 1, 1, 1, 1, 1, 1, 1, 1, 1, 1, 1, 1, 1, 1, 1, 1, 1, 1, 1, 1, 1, 1, 1, 1, 1, 1, 1, 1, 1, 1, 1, 1, 1, 1, 1, 1, 1, 1, 1, 1, 1, 1, 1, 1, 1, 1, 1, 1, 1, 1, 1, 1, 1, 1, 1, 1, 1, 1, 1, 1, 1, 1, 1, 1, 1, 1, 1, 1, 1, 1, 1, 1, 1, 1, 1, 1, 1, 1, 1, 1, 1, 1, 1, 1, 1, 1, 1, 1, 1, 1, 1, 1, 1, 1, 1, 1, 1, 1, 1, 1, 1, 1, 1, 1, 1, 1, 1, 1, 1, 1, 1, 1, 1, 1, 1, 1, 1, 1, 1, 1, 1, 1, 1, 1, 1, 1, 1, 1, 1, 1, 1, 1, 1, 1, 1, 1, 1, 1, 1, 1, 1, 1, 1, 1, 1, 1, 1, 1, 1, 1, 1, 1, 1, 1, 1, 1, 1, 1, 1, 1, 1, 1, 1, 1, 1, 1, 1, 1, 1, 1, 1, 1, 1, 1, 1, 1, 1, 1, 1, 1, 1, 1, 1, 1, 1, 1, 1, 1, 1, 1, 1, 1, 1, 1, 1, 1, 1, 1, 1, 1, 1, 1, 1, 1, 1, 1, 1, 1, 1, 1, 1, 1, 1, 1, 1, 1, 1, 1])
me_cube.polygons.foreach_set('material_index', [0, 0, 0, 0, 0, 0, 0, 0, 0, 0, 0, 0, 0, 0, 0, 0, 0, 0, 0, 0, 0, 0, 0, 0, 0, 0, 1, 1, 1, 1, 1, 1, 1, 1, 1, 1, 1, 1, 1, 1, 1, 1, 1, 1, 1, 1, 1, 1, 1, 1, 1, 1, 1, 1, 1, 1, 1, 1, 1, 1, 1, 1, 1, 1, 1, 1, 1, 1, 1, 1, 1, 1, 1, 1, 1, 1, 1, 1, 1, 1, 1, 1, 1, 1, 1, 1, 1, 1, 1, 1, 1, 1, 1, 1, 1, 1, 1, 1, 1, 1, 1, 1, 1, 1, 1, 1, 1, 1, 1, 1, 1, 1, 1, 1, 1, 1, 1, 1, 1, 1, 1, 1, 1, 1, 1, 1, 1, 1, 1, 1, 1, 1, 1, 1, 1, 1, 1, 1, 1, 1, 1, 1, 1, 1, 1, 1, 1, 1, 1, 1, 1, 1, 1, 1, 1, 1, 1, 1, 1, 1, 1, 1, 1, 1, 1, 1, 1, 1, 1, 1, 1, 1, 1, 1, 1, 1, 1, 1, 1, 1, 1, 1, 1, 1, 1, 1, 1, 1, 1, 1, 1, 1, 1, 1, 1, 1, 1, 1, 1, 1, 1, 1, 1, 1, 1, 1, 1, 1, 1, 1, 1, 1, 1, 1, 1, 1, 1, 1, 1, 1, 1, 1, 1, 1, 1, 1, 1, 1, 1, 1, 1, 1, 1, 1, 1, 1, 1, 1, 1, 1, 1, 1, 1, 1, 1, 1, 1, 1, 1, 1, 1, 1, 1, 1, 1, 1, 1, 1, 1, 1, 1, 1, 1, 1, 1, 1, 1, 1, 1, 1, 1, 1, 1, 1, 1, 1, 1, 1, 1, 1, 1, 1, 1, 1, 1, 1, 1, 1, 1, 1, 1, 1, 1, 1, 1, 1, 1, 1, 1, 1, 1, 1, 1, 1, 1, 1, 1, 1, 1, 1, 1, 1, 1, 1, 1, 1, 1, 1, 1, 1, 1, 1, 1, 1, 1, 1, 1, 1, 1, 1, 1, 1, 1, 1, 1, 1, 1, 1, 1, 1, 1, 1, 1, 1, 1, 1, 1, 1, 1, 1, 1, 1, 1, 1, 1, 1, 1, 1, 1, 1, 1, 1, 1, 1, 1, 1, 1, 1, 1, 1, 1, 1, 1, 1, 1, 1, 1, 1, 1, 1, 1, 1, 1, 1, 1, 1, 1, 1, 1, 1, 1, 1, 1, 1, 1, 1, 1, 1, 1, 1, 1, 1, 1, 1, 1, 1, 1, 1, 1, 1, 1, 1, 1, 1, 1, 1, 1, 1, 1, 1, 1, 1, 1, 1, 1, 1, 1, 1, 1, 1, 1, 1, 1, 1, 1, 1, 1, 1, 1, 1, 1, 1, 1, 1, 1, 1, 1, 1, 1, 1, 1, 1, 1, 1, 1, 1, 1, 1, 1, 1, 1, 1, 1, 1, 1, 1, 1, 1, 1, 1, 1, 1, 1, 1, 1, 1, 1, 1, 1, 1, 1, 1, 1, 1, 1, 1, 1, 1, 1, 1, 1, 1, 1, 1, 1, 1, 1, 1, 1, 1, 1, 1, 1, 1, 1, 1, 1, 1, 1, 1, 1, 1, 1, 1, 1, 1, 1, 1, 1, 1, 1, 1, 1, 1, 1, 1, 1, 1, 1, 1])
_uv = me_cube.uv_layers.new(name='UVMap')
_uv.uv.foreach_set('vector', [0.01056, 0.5027, 0.2551, 0.5028, 0.2551, 0.7473, 0.01056, 0.7472, 0.2606, 0.00275, 0.5051, 0.00275, 0.5051, 0.2473, 0.2606, 0.2472, 0.2606, 0.7527, 0.5051, 0.7527, 0.5051, 0.9973, 0.2606, 0.9972, 0.5106, 0.5027, 0.7551, 0.5028, 0.7551, 0.7473, 0.5106, 0.7472, 0.2606, 0.5027, 0.5051, 0.5028, 0.5051, 0.7473, 0.2606, 0.7472, 0.5051, 0.4973, 0.5078, 0.4972, 0.5051, 0.5, 0.2551, 0.5028, 0.2551, 0.5, 0.2578, 0.5028, 0.5051, 0.7473, 0.5078, 0.7473, 0.5051, 0.75, 0.2606, 0.75, 0.2578, 0.7528, 0.2578, 0.7528, 0.5051, 0.25, 0.5078, 0.2472, 0.5078, 0.2472, 0.2606, 0.2472, 0.2606, 0.25, 0.2578, 0.2472, 0.5051, 0.00275, 0.5051, 0.0, 0.5078, 0.00275, 0.01056, 0.7472, 0.01056, 0.75, 0.007812, 0.7473, 0.01056, 0.5027, 0.01056, 0.7472, 0.007812, 0.7473, 0.007812, 0.5028, 0.2551, 0.5028, 0.01056, 0.5027, 0.01056, 0.5, 0.2551, 0.5, 0.5051, 0.5028, 0.2606, 0.5027, 0.2606, 0.4972, 0.5051, 0.4973, 0.2606, 0.0, 0.5051, 0.0, 0.5051, 0.00275, 0.2606, 0.00275, 0.5051, 0.7527, 0.2606, 0.7527, 0.2606, 0.7472, 0.5051, 0.7473, 0.5051, 0.2528, 0.2606, 0.2527, 0.2606, 0.2472, 0.5051, 0.2473, 0.5078, 0.7528, 0.5078, 0.9972, 0.5051, 0.9973, 0.5051, 0.7527, 0.5106, 0.5027, 0.5106, 0.7472, 0.5051, 0.7473, 0.5051, 0.5028, 0.01056, 0.7472, 0.2551, 0.7473, 0.2551, 0.75, 0.01056, 0.75, 0.5078, 0.00275, 0.5078, 0.2472, 0.5051, 0.2473, 0.5051, 0.00275, 0.5078, 0.2527, 0.5078, 0.4972, 0.5051, 0.4973, 0.5051, 0.2528, 0.2551, 0.7473, 0.2551, 0.5028, 0.2606, 0.5027, 0.2606, 0.7472, 0.2606, 0.2527, 0.5051, 0.2528, 0.5051, 0.4973, 0.2606, 0.4972, 0.8543, 0.5, 0.8837, 0.5, 0.8837, 0.5833, 0.8543, 0.5833, 0.8543, 0.5833, 0.8837, 0.5833, 0.8837, 0.6667, 0.8543, 0.6667, 0.8543, 0.6667, 0.8837, 0.6667, 0.8837, 0.75, 0.8543, 0.75, 0.8543, 0.75, 0.8837, 0.75, 0.8837, 0.8333, 0.8543, 0.8333, 0.8543, 0.8333, 0.8837, 0.8333, 0.8837, 0.9167, 0.8543, 0.9167, 0.8543, 0.9167, 0.8837, 0.9167, 0.8543, 1.0, 0.8837, 2.22e-16, 0.8837, 0.08333, 0.8543, 0.08333, 0.8543, 0.08333, 0.8837, 0.08333, 0.8837, 0.1667, 0.8543, 0.1667, 0.8543, 0.1667, 0.8837, 0.1667, 0.8837, 0.25, 0.8543, 0.25, 0.8543, 0.25, 0.8837, 0.25, 0.8837, 0.3333, 0.8543, 0.3333, 0.8543, 0.3333, 0.8837, 0.3333, 0.8837, 0.4167, 0.8543, 0.4167, 0.8543, 0.4167, 0.8837, 0.4167, 0.8837, 0.5, 0.8543, 0.5, 0.8837, 0.5, 0.9131, 0.5, 0.9131, 0.5833, 0.8837, 0.5833, 0.8837, 0.5833, 0.9131, 0.5833, 0.9131, 0.6667, 0.8837, 0.6667, 0.8837, 0.6667, 0.9131, 0.6667, 0.9131, 0.75, 0.8837, 0.75, 0.8837, 0.75, 0.9131, 0.75, 0.9131, 0.8333, 0.8837, 0.8333, 0.8837, 0.8333, 0.9131, 0.8333, 0.9131, 0.9167, 0.8837, 0.9167, 0.8837, 0.9167, 0.9131, 0.9167, 0.8837, 1.0, 0.9131, 2.22e-16, 0.9131, 0.08333, 0.8837, 0.08333, 0.8837, 0.08333, 0.9131, 0.08333, 0.9131, 0.1667, 0.8837, 0.1667, 0.8837, 0.1667, 0.9131, 0.1667, 0.9131, 0.25, 0.8837, 0.25, 0.8837, 0.25, 0.9131, 0.25, 0.9131, 0.3333, 0.8837, 0.3333, 0.8837, 0.3333, 0.9131, 0.3333, 0.9131, 0.4167, 0.8837, 0.4167, 0.8837, 0.4167, 0.9131, 0.4167, 0.9131, 0.5, 0.8837, 0.5, 0.9131, 0.5, 0.9426, 0.5, 0.9426, 0.5833, 0.9131, 0.5833, 0.9131, 0.5833, 0.9426, 0.5833, 0.9426, 0.6667, 0.9131, 0.6667, 0.9131, 0.6667, 0.9426, 0.6667, 0.9426, 0.75, 0.9131, 0.75, 0.9131, 0.75, 0.9426, 0.75, 0.9426, 0.8333, 0.9131, 0.8333, 0.9131, 0.8333, 0.9426, 0.8333, 0.9426, 0.9167, 0.9131, 0.9167, 0.9131, 0.9167, 0.9426, 0.9167, 0.9131, 1.0, 0.9426, 2.22e-16, 0.9426, 0.08333, 0.9131, 0.08333, 0.9131, 0.08333, 0.9426, 0.08333, 0.9426, 0.1667, 0.9131, 0.1667, 0.9131, 0.1667, 0.9426, 0.1667, 0.9426, 0.25, 0.9131, 0.25, 0.9131, 0.25, 0.9426, 0.25, 0.9426, 0.3333, 0.9131, 0.3333, 0.9131, 0.3333, 0.9426, 0.3333, 0.9426, 0.4167, 0.9131, 0.4167, 0.9131, 0.4167, 0.9426, 0.4167, 0.9426, 0.5, 0.9131, 0.5, 0.8543, 0.5, 0.8837, 0.5, 0.8837, 0.5833, 0.8543, 0.5833, 0.8543, 0.5833, 0.8837, 0.5833, 0.8837, 0.6667, 0.8543, 0.6667, 0.8543, 0.6667, 0.8837, 0.6667, 0.8837, 0.75, 0.8543, 0.75, 0.8543, 0.75, 0.8837, 0.75, 0.8837, 0.8333, 0.8543, 0.8333, 0.8543, 0.8333, 0.8837, 0.8333, 0.8837, 0.9167, 0.8543, 0.9167, 0.8543, 0.9167, 0.8837, 0.9167, 0.8543, 1.0, 0.8837, 2.22e-16, 0.8837, 0.08333, 0.8543, 0.08333, 0.8543, 0.08333, 0.8837, 0.08333, 0.8837, 0.1667, 0.8543, 0.1667, 0.8543, 0.1667, 0.8837, 0.1667, 0.8837, 0.25, 0.8543, 0.25, 0.8543, 0.25, 0.8837, 0.25, 0.8837, 0.3333, 0.8543, 0.3333, 0.8543, 0.3333, 0.8837, 0.3333, 0.8837, 0.4167, 0.8543, 0.4167, 0.8543, 0.4167, 0.8837, 0.4167, 0.8837, 0.5, 0.8543, 0.5, 0.8837, 0.5, 0.9131, 0.5, 0.9131, 0.5833, 0.8837, 0.5833, 0.8837, 0.5833, 0.9131, 0.5833, 0.9131, 0.6667, 0.8837, 0.6667, 0.8837, 0.6667, 0.9131, 0.6667, 0.9131, 0.75, 0.8837, 0.75, 0.8837, 0.75, 0.9131, 0.75, 0.9131, 0.8333, 0.8837, 0.8333, 0.8837, 0.8333, 0.9131, 0.8333, 0.9131, 0.9167, 0.8837, 0.9167, 0.8837, 0.9167, 0.9131, 0.9167, 0.8837, 1.0, 0.9131, 2.22e-16, 0.9131, 0.08333, 0.8837, 0.08333, 0.8837, 0.08333, 0.9131, 0.08333, 0.9131, 0.1667, 0.8837, 0.1667, 0.8837, 0.1667, 0.9131, 0.1667, 0.9131, 0.25, 0.8837, 0.25, 0.8837, 0.25, 0.9131, 0.25, 0.9131, 0.3333, 0.8837, 0.3333, 0.8837, 0.3333, 0.9131, 0.3333, 0.9131, 0.4167, 0.8837, 0.4167, 0.8837, 0.4167, 0.9131, 0.4167, 0.9131, 0.5, 0.8837, 0.5, 0.9131, 0.5, 0.9426, 0.5, 0.9426, 0.5833, 0.9131, 0.5833, 0.9131, 0.5833, 0.9426, 0.5833, 0.9426, 0.6667, 0.9131, 0.6667, 0.9131, 0.6667, 0.9426, 0.6667, 0.9426, 0.75, 0.9131, 0.75, 0.9131, 0.75, 0.9426, 0.75, 0.9426, 0.8333, 0.9131, 0.8333, 0.9131, 0.8333, 0.9426, 0.8333, 0.9426, 0.9167, 0.9131, 0.9167, 0.9131, 0.9167, 0.9426, 0.9167, 0.9131, 1.0, 0.9426, 2.22e-16, 0.9426, 0.08333, 0.9131, 0.08333, 0.9131, 0.08333, 0.9426, 0.08333, 0.9426, 0.1667, 0.9131, 0.1667, 0.9131, 0.1667, 0.9426, 0.1667, 0.9426, 0.25, 0.9131, 0.25, 0.9131, 0.25, 0.9426, 0.25, 0.9426, 0.3333, 0.9131, 0.3333, 0.9131, 0.3333, 0.9426, 0.3333, 0.9426, 0.4167, 0.9131, 0.4167, 0.9131, 0.4167, 0.9426, 0.4167, 0.9426, 0.5, 0.9131, 0.5, 0.8543, 0.5, 0.8837, 0.5, 0.8837, 0.5833, 0.8543, 0.5833, 0.8543, 0.5833, 0.8837, 0.5833, 0.8837, 0.6667, 0.8543, 0.6667, 0.8543, 0.6667, 0.8837, 0.6667, 0.8837, 0.75, 0.8543, 0.75, 0.8543, 0.75, 0.8837, 0.75, 0.8837, 0.8333, 0.8543, 0.8333, 0.8543, 0.8333, 0.8837, 0.8333, 0.8837, 0.9167, 0.8543, 0.9167, 0.8543, 0.9167, 0.8837, 0.9167, 0.8543, 1.0, 0.8837, 2.22e-16, 0.8837, 0.08333, 0.8543, 0.08333, 0.8543, 0.08333, 0.8837, 0.08333, 0.8837, 0.1667, 0.8543, 0.1667, 0.8543, 0.1667, 0.8837, 0.1667, 0.8837, 0.25, 0.8543, 0.25, 0.8543, 0.25, 0.8837, 0.25, 0.8837, 0.3333, 0.8543, 0.3333, 0.8543, 0.3333, 0.8837, 0.3333, 0.8837, 0.4167, 0.8543, 0.4167, 0.8543, 0.4167, 0.8837, 0.4167, 0.8837, 0.5, 0.8543, 0.5, 0.8837, 0.5, 0.9131, 0.5, 0.9131, 0.5833, 0.8837, 0.5833, 0.8837, 0.5833, 0.9131, 0.5833, 0.9131, 0.6667, 0.8837, 0.6667, 0.8837, 0.6667, 0.9131, 0.6667, 0.9131, 0.75, 0.8837, 0.75, 0.8837, 0.75, 0.9131, 0.75, 0.9131, 0.8333, 0.8837, 0.8333, 0.8837, 0.8333, 0.9131, 0.8333, 0.9131, 0.9167, 0.8837, 0.9167, 0.8837, 0.9167, 0.9131, 0.9167, 0.8837, 1.0, 0.9131, 2.22e-16, 0.9131, 0.08333, 0.8837, 0.08333, 0.8837, 0.08333, 0.9131, 0.08333, 0.9131, 0.1667, 0.8837, 0.1667, 0.8837, 0.1667, 0.9131, 0.1667, 0.9131, 0.25, 0.8837, 0.25, 0.8837, 0.25, 0.9131, 0.25, 0.9131, 0.3333, 0.8837, 0.3333, 0.8837, 0.3333, 0.9131, 0.3333, 0.9131, 0.4167, 0.8837, 0.4167, 0.8837, 0.4167, 0.9131, 0.4167, 0.9131, 0.5, 0.8837, 0.5, 0.9131, 0.5, 0.9426, 0.5, 0.9426, 0.5833, 0.9131, 0.5833, 0.9131, 0.5833, 0.9426, 0.5833, 0.9426, 0.6667, 0.9131, 0.6667, 0.9131, 0.6667, 0.9426, 0.6667, 0.9426, 0.75, 0.9131, 0.75, 0.9131, 0.75, 0.9426, 0.75, 0.9426, 0.8333, 0.9131, 0.8333, 0.9131, 0.8333, 0.9426, 0.8333, 0.9426, 0.9167, 0.9131, 0.9167, 0.9131, 0.9167, 0.9426, 0.9167, 0.9131, 1.0, 0.9426, 2.22e-16, 0.9426, 0.08333, 0.9131, 0.08333, 0.9131, 0.08333, 0.9426, 0.08333, 0.9426, 0.1667, 0.9131, 0.1667, 0.9131, 0.1667, 0.9426, 0.1667, 0.9426, 0.25, 0.9131, 0.25, 0.9131, 0.25, 0.9426, 0.25, 0.9426, 0.3333, 0.9131, 0.3333, 0.9131, 0.3333, 0.9426, 0.3333, 0.9426, 0.4167, 0.9131, 0.4167, 0.9131, 0.4167, 0.9426, 0.4167, 0.9426, 0.5, 0.9131, 0.5, 0.8543, 0.5, 0.8837, 0.5, 0.8837, 0.5833, 0.8543, 0.5833, 0.8543, 0.5833, 0.8837, 0.5833, 0.8837, 0.6667, 0.8543, 0.6667, 0.8543, 0.6667, 0.8837, 0.6667, 0.8837, 0.75, 0.8543, 0.75, 0.8543, 0.75, 0.8837, 0.75, 0.8837, 0.8333, 0.8543, 0.8333, 0.8543, 0.8333, 0.8837, 0.8333, 0.8837, 0.9167, 0.8543, 0.9167, 0.8543, 0.9167, 0.8837, 0.9167, 0.8543, 1.0, 0.8837, 2.22e-16, 0.8837, 0.08333, 0.8543, 0.08333, 0.8543, 0.08333, 0.8837, 0.08333, 0.8837, 0.1667, 0.8543, 0.1667, 0.8543, 0.1667, 0.8837, 0.1667, 0.8837, 0.25, 0.8543, 0.25, 0.8543, 0.25, 0.8837, 0.25, 0.8837, 0.3333, 0.8543, 0.3333, 0.8543, 0.3333, 0.8837, 0.3333, 0.8837, 0.4167, 0.8543, 0.4167, 0.8543, 0.4167, 0.8837, 0.4167, 0.8837, 0.5, 0.8543, 0.5, 0.8837, 0.5, 0.9131, 0.5, 0.9131, 0.5833, 0.8837, 0.5833, 0.8837, 0.5833, 0.9131, 0.5833, 0.9131, 0.6667, 0.8837, 0.6667, 0.8837, 0.6667, 0.9131, 0.6667, 0.9131, 0.75, 0.8837, 0.75, 0.8837, 0.75, 0.9131, 0.75, 0.9131, 0.8333, 0.8837, 0.8333, 0.8837, 0.8333, 0.9131, 0.8333, 0.9131, 0.9167, 0.8837, 0.9167, 0.8837, 0.9167, 0.9131, 0.9167, 0.8837, 1.0, 0.9131, 2.22e-16, 0.9131, 0.08333, 0.8837, 0.08333, 0.8837, 0.08333, 0.9131, 0.08333, 0.9131, 0.1667, 0.8837, 0.1667, 0.8837, 0.1667, 0.9131, 0.1667, 0.9131, 0.25, 0.8837, 0.25, 0.8837, 0.25, 0.9131, 0.25, 0.9131, 0.3333, 0.8837, 0.3333, 0.8837, 0.3333, 0.9131, 0.3333, 0.9131, 0.4167, 0.8837, 0.4167, 0.8837, 0.4167, 0.9131, 0.4167, 0.9131, 0.5, 0.8837, 0.5, 0.9131, 0.5, 0.9426, 0.5, 0.9426, 0.5833, 0.9131, 0.5833, 0.9131, 0.5833, 0.9426, 0.5833, 0.9426, 0.6667, 0.9131, 0.6667, 0.9131, 0.6667, 0.9426, 0.6667, 0.9426, 0.75, 0.9131, 0.75, 0.9131, 0.75, 0.9426, 0.75, 0.9426, 0.8333, 0.9131, 0.8333, 0.9131, 0.8333, 0.9426, 0.8333, 0.9426, 0.9167, 0.9131, 0.9167, 0.9131, 0.9167, 0.9426, 0.9167, 0.9131, 1.0, 0.9426, 2.22e-16, 0.9426, 0.08333, 0.9131, 0.08333, 0.9131, 0.08333, 0.9426, 0.08333, 0.9426, 0.1667, 0.9131, 0.1667, 0.9131, 0.1667, 0.9426, 0.1667, 0.9426, 0.25, 0.9131, 0.25, 0.9131, 0.25, 0.9426, 0.25, 0.9426, 0.3333, 0.9131, 0.3333, 0.9131, 0.3333, 0.9426, 0.3333, 0.9426, 0.4167, 0.9131, 0.4167, 0.9131, 0.4167, 0.9426, 0.4167, 0.9426, 0.5, 0.9131, 0.5, 0.8543, 0.5, 0.8837, 0.5, 0.8837, 0.5833, 0.8543, 0.5833, 0.8543, 0.5833, 0.8837, 0.5833, 0.8837, 0.6667, 0.8543, 0.6667, 0.8543, 0.6667, 0.8837, 0.6667, 0.8837, 0.75, 0.8543, 0.75, 0.8543, 0.75, 0.8837, 0.75, 0.8837, 0.8333, 0.8543, 0.8333, 0.8543, 0.8333, 0.8837, 0.8333, 0.8837, 0.9167, 0.8543, 0.9167, 0.8543, 0.9167, 0.8837, 0.9167, 0.8543, 1.0, 0.8837, 2.22e-16, 0.8837, 0.08333, 0.8543, 0.08333, 0.8543, 0.08333, 0.8837, 0.08333, 0.8837, 0.1667, 0.8543, 0.1667, 0.8543, 0.1667, 0.8837, 0.1667, 0.8837, 0.25, 0.8543, 0.25, 0.8543, 0.25, 0.8837, 0.25, 0.8837, 0.3333, 0.8543, 0.3333, 0.8543, 0.3333, 0.8837, 0.3333, 0.8837, 0.4167, 0.8543, 0.4167, 0.8543, 0.4167, 0.8837, 0.4167, 0.8837, 0.5, 0.8543, 0.5, 0.8837, 0.5, 0.9131, 0.5, 0.9131, 0.5833, 0.8837, 0.5833, 0.8837, 0.5833, 0.9131, 0.5833, 0.9131, 0.6667, 0.8837, 0.6667, 0.8837, 0.6667, 0.9131, 0.6667, 0.9131, 0.75, 0.8837, 0.75, 0.8837, 0.75, 0.9131, 0.75, 0.9131, 0.8333, 0.8837, 0.8333, 0.8837, 0.8333, 0.9131, 0.8333, 0.9131, 0.9167, 0.8837, 0.9167, 0.8837, 0.9167, 0.9131, 0.9167, 0.8837, 1.0, 0.9131, 2.22e-16, 0.9131, 0.08333, 0.8837, 0.08333, 0.8837, 0.08333, 0.9131, 0.08333, 0.9131, 0.1667, 0.8837, 0.1667, 0.8837, 0.1667, 0.9131, 0.1667, 0.9131, 0.25, 0.8837, 0.25, 0.8837, 0.25, 0.9131, 0.25, 0.9131, 0.3333, 0.8837, 0.3333, 0.8837, 0.3333, 0.9131, 0.3333, 0.9131, 0.4167, 0.8837, 0.4167, 0.8837, 0.4167, 0.9131, 0.4167, 0.9131, 0.5, 0.8837, 0.5, 0.9131, 0.5, 0.9426, 0.5, 0.9426, 0.5833, 0.9131, 0.5833, 0.9131, 0.5833, 0.9426, 0.5833, 0.9426, 0.6667, 0.9131, 0.6667, 0.9131, 0.6667, 0.9426, 0.6667, 0.9426, 0.75, 0.9131, 0.75, 0.9131, 0.75, 0.9426, 0.75, 0.9426, 0.8333, 0.9131, 0.8333, 0.9131, 0.8333, 0.9426, 0.8333, 0.9426, 0.9167, 0.9131, 0.9167, 0.9131, 0.9167, 0.9426, 0.9167, 0.9131, 1.0, 0.9426, 2.22e-16, 0.9426, 0.08333, 0.9131, 0.08333, 0.9131, 0.08333, 0.9426, 0.08333, 0.9426, 0.1667, 0.9131, 0.1667, 0.9131, 0.1667, 0.9426, 0.1667, 0.9426, 0.25, 0.9131, 0.25, 0.9131, 0.25, 0.9426, 0.25, 0.9426, 0.3333, 0.9131, 0.3333, 0.9131, 0.3333, 0.9426, 0.3333, 0.9426, 0.4167, 0.9131, 0.4167, 0.9131, 0.4167, 0.9426, 0.4167, 0.9426, 0.5, 0.9131, 0.5, 0.8543, 0.5, 0.8837, 0.5, 0.8837, 0.5833, 0.8543, 0.5833, 0.8543, 0.5833, 0.8837, 0.5833, 0.8837, 0.6667, 0.8543, 0.6667, 0.8543, 0.6667, 0.8837, 0.6667, 0.8837, 0.75, 0.8543, 0.75, 0.8543, 0.75, 0.8837, 0.75, 0.8837, 0.8333, 0.8543, 0.8333, 0.8543, 0.8333, 0.8837, 0.8333, 0.8837, 0.9167, 0.8543, 0.9167, 0.8543, 0.9167, 0.8837, 0.9167, 0.8543, 1.0, 0.8837, 2.22e-16, 0.8837, 0.08333, 0.8543, 0.08333, 0.8543, 0.08333, 0.8837, 0.08333, 0.8837, 0.1667, 0.8543, 0.1667, 0.8543, 0.1667, 0.8837, 0.1667, 0.8837, 0.25, 0.8543, 0.25, 0.8543, 0.25, 0.8837, 0.25, 0.8837, 0.3333, 0.8543, 0.3333, 0.8543, 0.3333, 0.8837, 0.3333, 0.8837, 0.4167, 0.8543, 0.4167, 0.8543, 0.4167, 0.8837, 0.4167, 0.8837, 0.5, 0.8543, 0.5, 0.8837, 0.5, 0.9131, 0.5, 0.9131, 0.5833, 0.8837, 0.5833, 0.8837, 0.5833, 0.9131, 0.5833, 0.9131, 0.6667, 0.8837, 0.6667, 0.8837, 0.6667, 0.9131, 0.6667, 0.9131, 0.75, 0.8837, 0.75, 0.8837, 0.75, 0.9131, 0.75, 0.9131, 0.8333, 0.8837, 0.8333, 0.8837, 0.8333, 0.9131, 0.8333, 0.9131, 0.9167, 0.8837, 0.9167, 0.8837, 0.9167, 0.9131, 0.9167, 0.8837, 1.0, 0.9131, 2.22e-16, 0.9131, 0.08333, 0.8837, 0.08333, 0.8837, 0.08333, 0.9131, 0.08333, 0.9131, 0.1667, 0.8837, 0.1667, 0.8837, 0.1667, 0.9131, 0.1667, 0.9131, 0.25, 0.8837, 0.25, 0.8837, 0.25, 0.9131, 0.25, 0.9131, 0.3333, 0.8837, 0.3333, 0.8837, 0.3333, 0.9131, 0.3333, 0.9131, 0.4167, 0.8837, 0.4167, 0.8837, 0.4167, 0.9131, 0.4167, 0.9131, 0.5, 0.8837, 0.5, 0.9131, 0.5, 0.9426, 0.5, 0.9426, 0.5833, 0.9131, 0.5833, 0.9131, 0.5833, 0.9426, 0.5833, 0.9426, 0.6667, 0.9131, 0.6667, 0.9131, 0.6667, 0.9426, 0.6667, 0.9426, 0.75, 0.9131, 0.75, 0.9131, 0.75, 0.9426, 0.75, 0.9426, 0.8333, 0.9131, 0.8333, 0.9131, 0.8333, 0.9426, 0.8333, 0.9426, 0.9167, 0.9131, 0.9167, 0.9131, 0.9167, 0.9426, 0.9167, 0.9131, 1.0, 0.9426, 2.22e-16, 0.9426, 0.08333, 0.9131, 0.08333, 0.9131, 0.08333, 0.9426, 0.08333, 0.9426, 0.1667, 0.9131, 0.1667, 0.9131, 0.1667, 0.9426, 0.1667, 0.9426, 0.25, 0.9131, 0.25, 0.9131, 0.25, 0.9426, 0.25, 0.9426, 0.3333, 0.9131, 0.3333, 0.9131, 0.3333, 0.9426, 0.3333, 0.9426, 0.4167, 0.9131, 0.4167, 0.9131, 0.4167, 0.9426, 0.4167, 0.9426, 0.5, 0.9131, 0.5, 0.8543, 0.5, 0.8837, 0.5, 0.8837, 0.5833, 0.8543, 0.5833, 0.8543, 0.5833, 0.8837, 0.5833, 0.8837, 0.6667, 0.8543, 0.6667, 0.8543, 0.6667, 0.8837, 0.6667, 0.8837, 0.75, 0.8543, 0.75, 0.8543, 0.75, 0.8837, 0.75, 0.8837, 0.8333, 0.8543, 0.8333, 0.8543, 0.8333, 0.8837, 0.8333, 0.8837, 0.9167, 0.8543, 0.9167, 0.8543, 0.9167, 0.8837, 0.9167, 0.8543, 1.0, 0.8837, 2.22e-16, 0.8837, 0.08333, 0.8543, 0.08333, 0.8543, 0.08333, 0.8837, 0.08333, 0.8837, 0.1667, 0.8543, 0.1667, 0.8543, 0.1667, 0.8837, 0.1667, 0.8837, 0.25, 0.8543, 0.25, 0.8543, 0.25, 0.8837, 0.25, 0.8837, 0.3333, 0.8543, 0.3333, 0.8543, 0.3333, 0.8837, 0.3333, 0.8837, 0.4167, 0.8543, 0.4167, 0.8543, 0.4167, 0.8837, 0.4167, 0.8837, 0.5, 0.8543, 0.5, 0.8837, 0.5, 0.9131, 0.5, 0.9131, 0.5833, 0.8837, 0.5833, 0.8837, 0.5833, 0.9131, 0.5833, 0.9131, 0.6667, 0.8837, 0.6667, 0.8837, 0.6667, 0.9131, 0.6667, 0.9131, 0.75, 0.8837, 0.75, 0.8837, 0.75, 0.9131, 0.75, 0.9131, 0.8333, 0.8837, 0.8333, 0.8837, 0.8333, 0.9131, 0.8333, 0.9131, 0.9167, 0.8837, 0.9167, 0.8837, 0.9167, 0.9131, 0.9167, 0.8837, 1.0, 0.9131, 2.22e-16, 0.9131, 0.08333, 0.8837, 0.08333, 0.8837, 0.08333, 0.9131, 0.08333, 0.9131, 0.1667, 0.8837, 0.1667, 0.8837, 0.1667, 0.9131, 0.1667, 0.9131, 0.25, 0.8837, 0.25, 0.8837, 0.25, 0.9131, 0.25, 0.9131, 0.3333, 0.8837, 0.3333, 0.8837, 0.3333, 0.9131, 0.3333, 0.9131, 0.4167, 0.8837, 0.4167, 0.8837, 0.4167, 0.9131, 0.4167, 0.9131, 0.5, 0.8837, 0.5, 0.9131, 0.5, 0.9426, 0.5, 0.9426, 0.5833, 0.9131, 0.5833, 0.9131, 0.5833, 0.9426, 0.5833, 0.9426, 0.6667, 0.9131, 0.6667, 0.9131, 0.6667, 0.9426, 0.6667, 0.9426, 0.75, 0.9131, 0.75, 0.9131, 0.75, 0.9426, 0.75, 0.9426, 0.8333, 0.9131, 0.8333, 0.9131, 0.8333, 0.9426, 0.8333, 0.9426, 0.9167, 0.9131, 0.9167, 0.9131, 0.9167, 0.9426, 0.9167, 0.9131, 1.0, 0.9426, 2.22e-16, 0.9426, 0.08333, 0.9131, 0.08333, 0.9131, 0.08333, 0.9426, 0.08333, 0.9426, 0.1667, 0.9131, 0.1667, 0.9131, 0.1667, 0.9426, 0.1667, 0.9426, 0.25, 0.9131, 0.25, 0.9131, 0.25, 0.9426, 0.25, 0.9426, 0.3333, 0.9131, 0.3333, 0.9131, 0.3333, 0.9426, 0.3333, 0.9426, 0.4167, 0.9131, 0.4167, 0.9131, 0.4167, 0.9426, 0.4167, 0.9426, 0.5, 0.9131, 0.5, 0.8543, 0.5, 0.8837, 0.5, 0.8837, 0.5833, 0.8543, 0.5833, 0.8543, 0.5833, 0.8837, 0.5833, 0.8837, 0.6667, 0.8543, 0.6667, 0.8543, 0.6667, 0.8837, 0.6667, 0.8837, 0.75, 0.8543, 0.75, 0.8543, 0.75, 0.8837, 0.75, 0.8837, 0.8333, 0.8543, 0.8333, 0.8543, 0.8333, 0.8837, 0.8333, 0.8837, 0.9167, 0.8543, 0.9167, 0.8543, 0.9167, 0.8837, 0.9167, 0.8543, 1.0, 0.8837, 2.22e-16, 0.8837, 0.08333, 0.8543, 0.08333, 0.8543, 0.08333, 0.8837, 0.08333, 0.8837, 0.1667, 0.8543, 0.1667, 0.8543, 0.1667, 0.8837, 0.1667, 0.8837, 0.25, 0.8543, 0.25, 0.8543, 0.25, 0.8837, 0.25, 0.8837, 0.3333, 0.8543, 0.3333, 0.8543, 0.3333, 0.8837, 0.3333, 0.8837, 0.4167, 0.8543, 0.4167, 0.8543, 0.4167, 0.8837, 0.4167, 0.8837, 0.5, 0.8543, 0.5, 0.8837, 0.5, 0.9131, 0.5, 0.9131, 0.5833, 0.8837, 0.5833, 0.8837, 0.5833, 0.9131, 0.5833, 0.9131, 0.6667, 0.8837, 0.6667, 0.8837, 0.6667, 0.9131, 0.6667, 0.9131, 0.75, 0.8837, 0.75, 0.8837, 0.75, 0.9131, 0.75, 0.9131, 0.8333, 0.8837, 0.8333, 0.8837, 0.8333, 0.9131, 0.8333, 0.9131, 0.9167, 0.8837, 0.9167, 0.8837, 0.9167, 0.9131, 0.9167, 0.8837, 1.0, 0.9131, 2.22e-16, 0.9131, 0.08333, 0.8837, 0.08333, 0.8837, 0.08333, 0.9131, 0.08333, 0.9131, 0.1667, 0.8837, 0.1667, 0.8837, 0.1667, 0.9131, 0.1667, 0.9131, 0.25, 0.8837, 0.25, 0.8837, 0.25, 0.9131, 0.25, 0.9131, 0.3333, 0.8837, 0.3333, 0.8837, 0.3333, 0.9131, 0.3333, 0.9131, 0.4167, 0.8837, 0.4167, 0.8837, 0.4167, 0.9131, 0.4167, 0.9131, 0.5, 0.8837, 0.5, 0.9131, 0.5, 0.9426, 0.5, 0.9426, 0.5833, 0.9131, 0.5833, 0.9131, 0.5833, 0.9426, 0.5833, 0.9426, 0.6667, 0.9131, 0.6667, 0.9131, 0.6667, 0.9426, 0.6667, 0.9426, 0.75, 0.9131, 0.75, 0.9131, 0.75, 0.9426, 0.75, 0.9426, 0.8333, 0.9131, 0.8333, 0.9131, 0.8333, 0.9426, 0.8333, 0.9426, 0.9167, 0.9131, 0.9167, 0.9131, 0.9167, 0.9426, 0.9167, 0.9131, 1.0, 0.9426, 2.22e-16, 0.9426, 0.08333, 0.9131, 0.08333, 0.9131, 0.08333, 0.9426, 0.08333, 0.9426, 0.1667, 0.9131, 0.1667, 0.9131, 0.1667, 0.9426, 0.1667, 0.9426, 0.25, 0.9131, 0.25, 0.9131, 0.25, 0.9426, 0.25, 0.9426, 0.3333, 0.9131, 0.3333, 0.9131, 0.3333, 0.9426, 0.3333, 0.9426, 0.4167, 0.9131, 0.4167, 0.9131, 0.4167, 0.9426, 0.4167, 0.9426, 0.5, 0.9131, 0.5, 0.8543, 0.5, 0.8837, 0.5, 0.8837, 0.5833, 0.8543, 0.5833, 0.8543, 0.5833, 0.8837, 0.5833, 0.8837, 0.6667, 0.8543, 0.6667, 0.8543, 0.6667, 0.8837, 0.6667, 0.8837, 0.75, 0.8543, 0.75, 0.8543, 0.75, 0.8837, 0.75, 0.8837, 0.8333, 0.8543, 0.8333, 0.8543, 0.8333, 0.8837, 0.8333, 0.8837, 0.9167, 0.8543, 0.9167, 0.8543, 0.9167, 0.8837, 0.9167, 0.8543, 1.0, 0.8837, 2.22e-16, 0.8837, 0.08333, 0.8543, 0.08333, 0.8543, 0.08333, 0.8837, 0.08333, 0.8837, 0.1667, 0.8543, 0.1667, 0.8543, 0.1667, 0.8837, 0.1667, 0.8837, 0.25, 0.8543, 0.25, 0.8543, 0.25, 0.8837, 0.25, 0.8837, 0.3333, 0.8543, 0.3333, 0.8543, 0.3333, 0.8837, 0.3333, 0.8837, 0.4167, 0.8543, 0.4167, 0.8543, 0.4167, 0.8837, 0.4167, 0.8837, 0.5, 0.8543, 0.5, 0.8837, 0.5, 0.9131, 0.5, 0.9131, 0.5833, 0.8837, 0.5833, 0.8837, 0.5833, 0.9131, 0.5833, 0.9131, 0.6667, 0.8837, 0.6667, 0.8837, 0.6667, 0.9131, 0.6667, 0.9131, 0.75, 0.8837, 0.75, 0.8837, 0.75, 0.9131, 0.75, 0.9131, 0.8333, 0.8837, 0.8333, 0.8837, 0.8333, 0.9131, 0.8333, 0.9131, 0.9167, 0.8837, 0.9167, 0.8837, 0.9167, 0.9131, 0.9167, 0.8837, 1.0, 0.9131, 2.22e-16, 0.9131, 0.08333, 0.8837, 0.08333, 0.8837, 0.08333, 0.9131, 0.08333, 0.9131, 0.1667, 0.8837, 0.1667, 0.8837, 0.1667, 0.9131, 0.1667, 0.9131, 0.25, 0.8837, 0.25, 0.8837, 0.25, 0.9131, 0.25, 0.9131, 0.3333, 0.8837, 0.3333, 0.8837, 0.3333, 0.9131, 0.3333, 0.9131, 0.4167, 0.8837, 0.4167, 0.8837, 0.4167, 0.9131, 0.4167, 0.9131, 0.5, 0.8837, 0.5, 0.9131, 0.5, 0.9426, 0.5, 0.9426, 0.5833, 0.9131, 0.5833, 0.9131, 0.5833, 0.9426, 0.5833, 0.9426, 0.6667, 0.9131, 0.6667, 0.9131, 0.6667, 0.9426, 0.6667, 0.9426, 0.75, 0.9131, 0.75, 0.9131, 0.75, 0.9426, 0.75, 0.9426, 0.8333, 0.9131, 0.8333, 0.9131, 0.8333, 0.9426, 0.8333, 0.9426, 0.9167, 0.9131, 0.9167, 0.9131, 0.9167, 0.9426, 0.9167, 0.9131, 1.0, 0.9426, 2.22e-16, 0.9426, 0.08333, 0.9131, 0.08333, 0.9131, 0.08333, 0.9426, 0.08333, 0.9426, 0.1667, 0.9131, 0.1667, 0.9131, 0.1667, 0.9426, 0.1667, 0.9426, 0.25, 0.9131, 0.25, 0.9131, 0.25, 0.9426, 0.25, 0.9426, 0.3333, 0.9131, 0.3333, 0.9131, 0.3333, 0.9426, 0.3333, 0.9426, 0.4167, 0.9131, 0.4167, 0.9131, 0.4167, 0.9426, 0.4167, 0.9426, 0.5, 0.9131, 0.5, 0.8543, 0.5, 0.8837, 0.5, 0.8837, 0.5833, 0.8543, 0.5833, 0.8543, 0.5833, 0.8837, 0.5833, 0.8837, 0.6667, 0.8543, 0.6667, 0.8543, 0.6667, 0.8837, 0.6667, 0.8837, 0.75, 0.8543, 0.75, 0.8543, 0.75, 0.8837, 0.75, 0.8837, 0.8333, 0.8543, 0.8333, 0.8543, 0.8333, 0.8837, 0.8333, 0.8837, 0.9167, 0.8543, 0.9167, 0.8543, 0.9167, 0.8837, 0.9167, 0.8543, 1.0, 0.8837, 2.22e-16, 0.8837, 0.08333, 0.8543, 0.08333, 0.8543, 0.08333, 0.8837, 0.08333, 0.8837, 0.1667, 0.8543, 0.1667, 0.8543, 0.1667, 0.8837, 0.1667, 0.8837, 0.25, 0.8543, 0.25, 0.8543, 0.25, 0.8837, 0.25, 0.8837, 0.3333, 0.8543, 0.3333, 0.8543, 0.3333, 0.8837, 0.3333, 0.8837, 0.4167, 0.8543, 0.4167, 0.8543, 0.4167, 0.8837, 0.4167, 0.8837, 0.5, 0.8543, 0.5, 0.8837, 0.5, 0.9131, 0.5, 0.9131, 0.5833, 0.8837, 0.5833, 0.8837, 0.5833, 0.9131, 0.5833, 0.9131, 0.6667, 0.8837, 0.6667, 0.8837, 0.6667, 0.9131, 0.6667, 0.9131, 0.75, 0.8837, 0.75, 0.8837, 0.75, 0.9131, 0.75, 0.9131, 0.8333, 0.8837, 0.8333, 0.8837, 0.8333, 0.9131, 0.8333, 0.9131, 0.9167, 0.8837, 0.9167, 0.8837, 0.9167, 0.9131, 0.9167, 0.8837, 1.0, 0.9131, 2.22e-16, 0.9131, 0.08333, 0.8837, 0.08333, 0.8837, 0.08333, 0.9131, 0.08333, 0.9131, 0.1667, 0.8837, 0.1667, 0.8837, 0.1667, 0.9131, 0.1667, 0.9131, 0.25, 0.8837, 0.25, 0.8837, 0.25, 0.9131, 0.25, 0.9131, 0.3333, 0.8837, 0.3333, 0.8837, 0.3333, 0.9131, 0.3333, 0.9131, 0.4167, 0.8837, 0.4167, 0.8837, 0.4167, 0.9131, 0.4167, 0.9131, 0.5, 0.8837, 0.5, 0.9131, 0.5, 0.9426, 0.5, 0.9426, 0.5833, 0.9131, 0.5833, 0.9131, 0.5833, 0.9426, 0.5833, 0.9426, 0.6667, 0.9131, 0.6667, 0.9131, 0.6667, 0.9426, 0.6667, 0.9426, 0.75, 0.9131, 0.75, 0.9131, 0.75, 0.9426, 0.75, 0.9426, 0.8333, 0.9131, 0.8333, 0.9131, 0.8333, 0.9426, 0.8333, 0.9426, 0.9167, 0.9131, 0.9167, 0.9131, 0.9167, 0.9426, 0.9167, 0.9131, 1.0, 0.9426, 2.22e-16, 0.9426, 0.08333, 0.9131, 0.08333, 0.9131, 0.08333, 0.9426, 0.08333, 0.9426, 0.1667, 0.9131, 0.1667, 0.9131, 0.1667, 0.9426, 0.1667, 0.9426, 0.25, 0.9131, 0.25, 0.9131, 0.25, 0.9426, 0.25, 0.9426, 0.3333, 0.9131, 0.3333, 0.9131, 0.3333, 0.9426, 0.3333, 0.9426, 0.4167, 0.9131, 0.4167, 0.9131, 0.4167, 0.9426, 0.4167, 0.9426, 0.5, 0.9131, 0.5, 0.8543, 0.5, 0.8837, 0.5, 0.8837, 0.5833, 0.8543, 0.5833, 0.8543, 0.5833, 0.8837, 0.5833, 0.8837, 0.6667, 0.8543, 0.6667, 0.8543, 0.6667, 0.8837, 0.6667, 0.8837, 0.75, 0.8543, 0.75, 0.8543, 0.75, 0.8837, 0.75, 0.8837, 0.8333, 0.8543, 0.8333, 0.8543, 0.8333, 0.8837, 0.8333, 0.8837, 0.9167, 0.8543, 0.9167, 0.8543, 0.9167, 0.8837, 0.9167, 0.8543, 1.0, 0.8837, 2.22e-16, 0.8837, 0.08333, 0.8543, 0.08333, 0.8543, 0.08333, 0.8837, 0.08333, 0.8837, 0.1667, 0.8543, 0.1667, 0.8543, 0.1667, 0.8837, 0.1667, 0.8837, 0.25, 0.8543, 0.25, 0.8543, 0.25, 0.8837, 0.25, 0.8837, 0.3333, 0.8543, 0.3333, 0.8543, 0.3333, 0.8837, 0.3333, 0.8837, 0.4167, 0.8543, 0.4167, 0.8543, 0.4167, 0.8837, 0.4167, 0.8837, 0.5, 0.8543, 0.5, 0.8837, 0.5, 0.9131, 0.5, 0.9131, 0.5833, 0.8837, 0.5833, 0.8837, 0.5833, 0.9131, 0.5833, 0.9131, 0.6667, 0.8837, 0.6667, 0.8837, 0.6667, 0.9131, 0.6667, 0.9131, 0.75, 0.8837, 0.75, 0.8837, 0.75, 0.9131, 0.75, 0.9131, 0.8333, 0.8837, 0.8333, 0.8837, 0.8333, 0.9131, 0.8333, 0.9131, 0.9167, 0.8837, 0.9167, 0.8837, 0.9167, 0.9131, 0.9167, 0.8837, 1.0, 0.9131, 2.22e-16, 0.9131, 0.08333, 0.8837, 0.08333, 0.8837, 0.08333, 0.9131, 0.08333, 0.9131, 0.1667, 0.8837, 0.1667, 0.8837, 0.1667, 0.9131, 0.1667, 0.9131, 0.25, 0.8837, 0.25, 0.8837, 0.25, 0.9131, 0.25, 0.9131, 0.3333, 0.8837, 0.3333, 0.8837, 0.3333, 0.9131, 0.3333, 0.9131, 0.4167, 0.8837, 0.4167, 0.8837, 0.4167, 0.9131, 0.4167, 0.9131, 0.5, 0.8837, 0.5, 0.9131, 0.5, 0.9426, 0.5, 0.9426, 0.5833, 0.9131, 0.5833, 0.9131, 0.5833, 0.9426, 0.5833, 0.9426, 0.6667, 0.9131, 0.6667, 0.9131, 0.6667, 0.9426, 0.6667, 0.9426, 0.75, 0.9131, 0.75, 0.9131, 0.75, 0.9426, 0.75, 0.9426, 0.8333, 0.9131, 0.8333, 0.9131, 0.8333, 0.9426, 0.8333, 0.9426, 0.9167, 0.9131, 0.9167, 0.9131, 0.9167, 0.9426, 0.9167, 0.9131, 1.0, 0.9426, 2.22e-16, 0.9426, 0.08333, 0.9131, 0.08333, 0.9131, 0.08333, 0.9426, 0.08333, 0.9426, 0.1667, 0.9131, 0.1667, 0.9131, 0.1667, 0.9426, 0.1667, 0.9426, 0.25, 0.9131, 0.25, 0.9131, 0.25, 0.9426, 0.25, 0.9426, 0.3333, 0.9131, 0.3333, 0.9131, 0.3333, 0.9426, 0.3333, 0.9426, 0.4167, 0.9131, 0.4167, 0.9131, 0.4167, 0.9426, 0.4167, 0.9426, 0.5, 0.9131, 0.5, 0.8543, 0.5, 0.8837, 0.5, 0.8837, 0.5833, 0.8543, 0.5833, 0.8543, 0.5833, 0.8837, 0.5833, 0.8837, 0.6667, 0.8543, 0.6667, 0.8543, 0.6667, 0.8837, 0.6667, 0.8837, 0.75, 0.8543, 0.75, 0.8543, 0.75, 0.8837, 0.75, 0.8837, 0.8333, 0.8543, 0.8333, 0.8543, 0.8333, 0.8837, 0.8333, 0.8837, 0.9167, 0.8543, 0.9167, 0.8543, 0.9167, 0.8837, 0.9167, 0.8543, 1.0, 0.8837, 2.22e-16, 0.8837, 0.08333, 0.8543, 0.08333, 0.8543, 0.08333, 0.8837, 0.08333, 0.8837, 0.1667, 0.8543, 0.1667, 0.8543, 0.1667, 0.8837, 0.1667, 0.8837, 0.25, 0.8543, 0.25, 0.8543, 0.25, 0.8837, 0.25, 0.8837, 0.3333, 0.8543, 0.3333, 0.8543, 0.3333, 0.8837, 0.3333, 0.8837, 0.4167, 0.8543, 0.4167, 0.8543, 0.4167, 0.8837, 0.4167, 0.8837, 0.5, 0.8543, 0.5, 0.8837, 0.5, 0.9131, 0.5, 0.9131, 0.5833, 0.8837, 0.5833, 0.8837, 0.5833, 0.9131, 0.5833, 0.9131, 0.6667, 0.8837, 0.6667, 0.8837, 0.6667, 0.9131, 0.6667, 0.9131, 0.75, 0.8837, 0.75, 0.8837, 0.75, 0.9131, 0.75, 0.9131, 0.8333, 0.8837, 0.8333, 0.8837, 0.8333, 0.9131, 0.8333, 0.9131, 0.9167, 0.8837, 0.9167, 0.8837, 0.9167, 0.9131, 0.9167, 0.8837, 1.0, 0.9131, 2.22e-16, 0.9131, 0.08333, 0.8837, 0.08333, 0.8837, 0.08333, 0.9131, 0.08333, 0.9131, 0.1667, 0.8837, 0.1667, 0.8837, 0.1667, 0.9131, 0.1667, 0.9131, 0.25, 0.8837, 0.25, 0.8837, 0.25, 0.9131, 0.25, 0.9131, 0.3333, 0.8837, 0.3333, 0.8837, 0.3333, 0.9131, 0.3333, 0.9131, 0.4167, 0.8837, 0.4167, 0.8837, 0.4167, 0.9131, 0.4167, 0.9131, 0.5, 0.8837, 0.5, 0.9131, 0.5, 0.9426, 0.5, 0.9426, 0.5833, 0.9131, 0.5833, 0.9131, 0.5833, 0.9426, 0.5833, 0.9426, 0.6667, 0.9131, 0.6667, 0.9131, 0.6667, 0.9426, 0.6667, 0.9426, 0.75, 0.9131, 0.75, 0.9131, 0.75, 0.9426, 0.75, 0.9426, 0.8333, 0.9131, 0.8333, 0.9131, 0.8333, 0.9426, 0.8333, 0.9426, 0.9167, 0.9131, 0.9167, 0.9131, 0.9167, 0.9426, 0.9167, 0.9131, 1.0, 0.9426, 2.22e-16, 0.9426, 0.08333, 0.9131, 0.08333, 0.9131, 0.08333, 0.9426, 0.08333, 0.9426, 0.1667, 0.9131, 0.1667, 0.9131, 0.1667, 0.9426, 0.1667, 0.9426, 0.25, 0.9131, 0.25, 0.9131, 0.25, 0.9426, 0.25, 0.9426, 0.3333, 0.9131, 0.3333, 0.9131, 0.3333, 0.9426, 0.3333, 0.9426, 0.4167, 0.9131, 0.4167, 0.9131, 0.4167, 0.9426, 0.4167, 0.9426, 0.5, 0.9131, 0.5, 0.8543, 0.5, 0.8837, 0.5, 0.8837, 0.5833, 0.8543, 0.5833, 0.8543, 0.5833, 0.8837, 0.5833, 0.8837, 0.6667, 0.8543, 0.6667, 0.8543, 0.6667, 0.8837, 0.6667, 0.8837, 0.75, 0.8543, 0.75, 0.8543, 0.75, 0.8837, 0.75, 0.8837, 0.8333, 0.8543, 0.8333, 0.8543, 0.8333, 0.8837, 0.8333, 0.8837, 0.9167, 0.8543, 0.9167, 0.8543, 0.9167, 0.8837, 0.9167, 0.8543, 1.0, 0.8837, 2.22e-16, 0.8837, 0.08333, 0.8543, 0.08333, 0.8543, 0.08333, 0.8837, 0.08333, 0.8837, 0.1667, 0.8543, 0.1667, 0.8543, 0.1667, 0.8837, 0.1667, 0.8837, 0.25, 0.8543, 0.25, 0.8543, 0.25, 0.8837, 0.25, 0.8837, 0.3333, 0.8543, 0.3333, 0.8543, 0.3333, 0.8837, 0.3333, 0.8837, 0.4167, 0.8543, 0.4167, 0.8543, 0.4167, 0.8837, 0.4167, 0.8837, 0.5, 0.8543, 0.5, 0.8837, 0.5, 0.9131, 0.5, 0.9131, 0.5833, 0.8837, 0.5833, 0.8837, 0.5833, 0.9131, 0.5833, 0.9131, 0.6667, 0.8837, 0.6667, 0.8837, 0.6667, 0.9131, 0.6667, 0.9131, 0.75, 0.8837, 0.75, 0.8837, 0.75, 0.9131, 0.75, 0.9131, 0.8333, 0.8837, 0.8333, 0.8837, 0.8333, 0.9131, 0.8333, 0.9131, 0.9167, 0.8837, 0.9167, 0.8837, 0.9167, 0.9131, 0.9167, 0.8837, 1.0, 0.9131, 2.22e-16, 0.9131, 0.08333, 0.8837, 0.08333, 0.8837, 0.08333, 0.9131, 0.08333, 0.9131, 0.1667, 0.8837, 0.1667, 0.8837, 0.1667, 0.9131, 0.1667, 0.9131, 0.25, 0.8837, 0.25, 0.8837, 0.25, 0.9131, 0.25, 0.9131, 0.3333, 0.8837, 0.3333, 0.8837, 0.3333, 0.9131, 0.3333, 0.9131, 0.4167, 0.8837, 0.4167, 0.8837, 0.4167, 0.9131, 0.4167, 0.9131, 0.5, 0.8837, 0.5, 0.9131, 0.5, 0.9426, 0.5, 0.9426, 0.5833, 0.9131, 0.5833, 0.9131, 0.5833, 0.9426, 0.5833, 0.9426, 0.6667, 0.9131, 0.6667, 0.9131, 0.6667, 0.9426, 0.6667, 0.9426, 0.75, 0.9131, 0.75, 0.9131, 0.75, 0.9426, 0.75, 0.9426, 0.8333, 0.9131, 0.8333, 0.9131, 0.8333, 0.9426, 0.8333, 0.9426, 0.9167, 0.9131, 0.9167, 0.9131, 0.9167, 0.9426, 0.9167, 0.9131, 1.0, 0.9426, 2.22e-16, 0.9426, 0.08333, 0.9131, 0.08333, 0.9131, 0.08333, 0.9426, 0.08333, 0.9426, 0.1667, 0.9131, 0.1667, 0.9131, 0.1667, 0.9426, 0.1667, 0.9426, 0.25, 0.9131, 0.25, 0.9131, 0.25, 0.9426, 0.25, 0.9426, 0.3333, 0.9131, 0.3333, 0.9131, 0.3333, 0.9426, 0.3333, 0.9426, 0.4167, 0.9131, 0.4167, 0.9131, 0.4167, 0.9426, 0.4167, 0.9426, 0.5, 0.9131, 0.5, 0.8543, 0.5, 0.8837, 0.5, 0.8837, 0.5833, 0.8543, 0.5833, 0.8543, 0.5833, 0.8837, 0.5833, 0.8837, 0.6667, 0.8543, 0.6667, 0.8543, 0.6667, 0.8837, 0.6667, 0.8837, 0.75, 0.8543, 0.75, 0.8543, 0.75, 0.8837, 0.75, 0.8837, 0.8333, 0.8543, 0.8333, 0.8543, 0.8333, 0.8837, 0.8333, 0.8837, 0.9167, 0.8543, 0.9167, 0.8543, 0.9167, 0.8837, 0.9167, 0.8543, 1.0, 0.8837, 2.22e-16, 0.8837, 0.08333, 0.8543, 0.08333, 0.8543, 0.08333, 0.8837, 0.08333, 0.8837, 0.1667, 0.8543, 0.1667, 0.8543, 0.1667, 0.8837, 0.1667, 0.8837, 0.25, 0.8543, 0.25, 0.8543, 0.25, 0.8837, 0.25, 0.8837, 0.3333, 0.8543, 0.3333, 0.8543, 0.3333, 0.8837, 0.3333, 0.8837, 0.4167, 0.8543, 0.4167, 0.8543, 0.4167, 0.8837, 0.4167, 0.8837, 0.5, 0.8543, 0.5, 0.8837, 0.5, 0.9131, 0.5, 0.9131, 0.5833, 0.8837, 0.5833, 0.8837, 0.5833, 0.9131, 0.5833, 0.9131, 0.6667, 0.8837, 0.6667, 0.8837, 0.6667, 0.9131, 0.6667, 0.9131, 0.75, 0.8837, 0.75, 0.8837, 0.75, 0.9131, 0.75, 0.9131, 0.8333, 0.8837, 0.8333, 0.8837, 0.8333, 0.9131, 0.8333, 0.9131, 0.9167, 0.8837, 0.9167, 0.8837, 0.9167, 0.9131, 0.9167, 0.8837, 1.0, 0.9131, 2.22e-16, 0.9131, 0.08333, 0.8837, 0.08333, 0.8837, 0.08333, 0.9131, 0.08333, 0.9131, 0.1667, 0.8837, 0.1667, 0.8837, 0.1667, 0.9131, 0.1667, 0.9131, 0.25, 0.8837, 0.25, 0.8837, 0.25, 0.9131, 0.25, 0.9131, 0.3333, 0.8837, 0.3333, 0.8837, 0.3333, 0.9131, 0.3333, 0.9131, 0.4167, 0.8837, 0.4167, 0.8837, 0.4167, 0.9131, 0.4167, 0.9131, 0.5, 0.8837, 0.5, 0.9131, 0.5, 0.9426, 0.5, 0.9426, 0.5833, 0.9131, 0.5833, 0.9131, 0.5833, 0.9426, 0.5833, 0.9426, 0.6667, 0.9131, 0.6667, 0.9131, 0.6667, 0.9426, 0.6667, 0.9426, 0.75, 0.9131, 0.75, 0.9131, 0.75, 0.9426, 0.75, 0.9426, 0.8333, 0.9131, 0.8333, 0.9131, 0.8333, 0.9426, 0.8333, 0.9426, 0.9167, 0.9131, 0.9167, 0.9131, 0.9167, 0.9426, 0.9167, 0.9131, 1.0, 0.9426, 2.22e-16, 0.9426, 0.08333, 0.9131, 0.08333, 0.9131, 0.08333, 0.9426, 0.08333, 0.9426, 0.1667, 0.9131, 0.1667, 0.9131, 0.1667, 0.9426, 0.1667, 0.9426, 0.25, 0.9131, 0.25, 0.9131, 0.25, 0.9426, 0.25, 0.9426, 0.3333, 0.9131, 0.3333, 0.9131, 0.3333, 0.9426, 0.3333, 0.9426, 0.4167, 0.9131, 0.4167, 0.9131, 0.4167, 0.9426, 0.4167, 0.9426, 0.5, 0.9131, 0.5])
me_cube.materials.append(mat_material)
me_cube.materials.append(mat_material_001)
me_cube.use_remesh_preserve_volume = False
me_cube.use_remesh_preserve_attributes = False
me_cube.use_mirror_vertex_groups = False
me_cube.update()

# ---- curves / text
cu_beziercircle = bpy.data.curves.new('BezierCircle', 'CURVE')
cu_beziercircle.dimensions = '3D'
_sp = cu_beziercircle.splines.new('BEZIER'); _sp.bezier_points.add(3)
_sp.bezier_points.foreach_set('co', [-1.0, 0.0, 0.0, 0.0, 1.0, 0.0, 1.0, 0.0, 0.0, 0.0, -1.0, 0.0])
_sp.bezier_points.foreach_set('handle_left', [-1.0, -0.5521, 0.0, -0.5521, 1.0, 0.0, 1.0, 0.5521, 0.0, 0.5521, -1.0, 0.0])
_sp.bezier_points.foreach_set('handle_right', [-1.0, 0.5521, 0.0, 0.5521, 1.0, 0.0, 1.0, -0.5521, 0.0, -0.5521, -1.0, 0.0])
for _p, _l, _r in zip(_sp.bezier_points, ['AUTO', 'AUTO', 'AUTO', 'AUTO'], ['AUTO', 'AUTO', 'AUTO', 'AUTO']): _p.handle_left_type = _l; _p.handle_right_type = _r
_sp.order_u = 0
_sp.order_v = 0
_sp.use_cyclic_u = True
cu_beziercircle.use_path = True
cu_beziercircle.use_path_clamp = True
cu_beziercircle.fill_mode = 'FULL'

# ---- objects
ob_cube = bpy.data.objects.new('Cube', me_cube)
ob_beziercircle = bpy.data.objects.new('BezierCircle', cu_beziercircle)

# ---- transforms, parenting, visibility, modifiers, constraints
ob_cube.location = (0.0, 0.0, 0.0)
ob_cube.lock_rotations_4d = False
ob_cube.empty_display_type = 'ARROWS'
ob_cube.lineart.crease_threshold = 0.0
ob_beziercircle.location = (0.0, 0.0, 0.0)
ob_beziercircle.scale = (0.8399, 0.8399, 0.8399)
ob_beziercircle.lineart.crease_threshold = 0.0

# ---- collection membership
col_collection.objects.link(ob_cube)
col_collection.objects.link(ob_beziercircle)

# ---- scene / render settings (as saved in the file)
scene.frame_start = 1; scene.frame_end = 250; scene.frame_set(1)
scene.render.engine = 'CYCLES'
scene.cycles.use_denoising = False
scene.cycles.samples = 128
scene.cycles.sampling_pattern = 'TABULATED_SOBOL'
scene.cycles.use_adaptive_sampling = False
scene.cycles.use_light_tree = False
scene.cycles.bake_type = 'DIFFUSE'
scene.view_settings.view_transform = 'Filmic'
bpy.context.view_layer.update()

# ---- added for rendering (the .blend has no active camera and no usable light): camera, sun
cam_auto = bpy.data.cameras.new('AutoCamera')
cam_auto.lens = 50.0
cam_auto.sensor_width = 36.0
cam_auto.clip_end = 1000.0
ob_auto_camera = bpy.data.objects.new('AutoCamera', cam_auto)
scene.collection.objects.link(ob_auto_camera)
ob_auto_camera.location = (5.47383, -6.5686, 5.30189)
ob_auto_camera.rotation_euler = (1.09748, -7.21219e-08, 0.694738)
scene.camera = ob_auto_camera
light_auto_sun = bpy.data.lights.new('AutoSun', 'SUN')
light_auto_sun.energy = 3.0
light_auto_sun.angle = 0.0523599
ob_auto_sun = bpy.data.objects.new('AutoSun', light_auto_sun)
scene.collection.objects.link(ob_auto_sun)
ob_auto_sun.rotation_euler = (0.872665, 0.174533, 0.523599)
bpy.context.view_layer.update()
